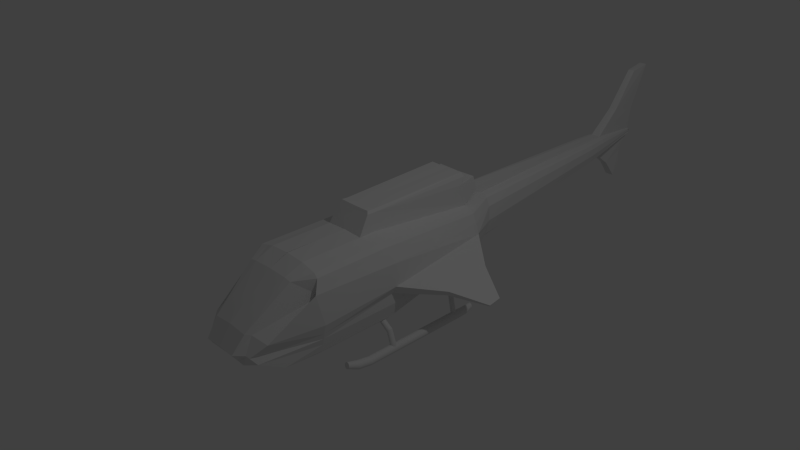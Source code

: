 # Source: helicopter2.blend  (saved by Blender 2.72.0; exported with 4.5.12 LTS)
import bpy
from mathutils import Matrix  # noqa: F401  (used for matrix-valued properties, if any)

bpy.ops.wm.read_factory_settings(use_empty=True)
scene = bpy.context.scene
scene.name = 'Scene'

# ---- collections
col_collection_1 = bpy.data.collections.new('Collection 1'); scene.collection.children.link(col_collection_1)

# ---- world
world_world = bpy.data.worlds.new('World'); scene.world = world_world
world_world.color = (0.05088, 0.05088, 0.05088)
world_world.use_sun_shadow = False
world_world.sun_shadow_jitter_overblur = 0.0
world_world.cycles.sampling_method = 'MANUAL'
world_world.cycles.sample_map_resolution = 256

# ---- cameras
cam_camera = bpy.data.cameras.new('Camera')
cam_camera.clip_end = 100.0
cam_camera.lens = 35.0
cam_camera.sensor_width = 32.0
cam_camera.sensor_height = 18.0
cam_camera.ortho_scale = 7.314
cam_camera.dof.focus_distance = 0.0
cam_camera.dof.aperture_fstop = 128.0

# ---- lights
light_lamp = bpy.data.lights.new('Lamp', 'POINT')
light_lamp.transmission_factor = 0.0
light_lamp.cutoff_distance = 30.0
light_lamp.energy = 100.0
light_lamp.shadow_buffer_clip_start = 1.001
light_lamp.shadow_soft_size = 0.1
light_lamp.shadow_maximum_resolution = 0.006
light_lamp.use_absolute_resolution = True
light_lamp.cycles.use_multiple_importance_sampling = False

# ---- meshes
me_cube_001 = bpy.data.meshes.new('Cube.001')
me_cube_001.from_pydata([(1.9, -21.65, -3.334), (3.004, -20.37, -1.851), (1.321, -21.65, -3.304), (3.417, -16.22, 0.3494), (-0.07353, -9.779, 1.664), (0.0, -9.779, -1.136), (0.0, -17.69, 1.664), (0.0, -21.2, -1.136), (3.546, -9.779, -2.999), (1.849, -20.78, -1.408), (-0.01307, -9.779, -3.273), (2.216, -17.69, 1.511), (-0.01307, -21.65, -3.273), (1.636, -17.69, 1.613), (1.542, -0.6502, 4.023), (1.636, -21.2, -1.272), (2.803, -9.779, -4.566), (2.803, -16.22, -4.566), (-0.02542, -9.779, -5.292), (-0.02542, -16.22, -5.292), (1.602, -16.22, -5.153), (1.602, -9.779, -5.153), (1.023, -9.779, -5.222), (1.023, -16.22, -5.222), (3.917, -9.779, -1.38), (3.862, -16.22, -1.77), (3.744, -9.779, 0.4005), (3.603, -16.71, 0.6326), (3.22, -9.779, 1.592), (3.22, -16.22, 1.592), (3.248, -9.779, -4.161), (3.248, -16.22, -4.161), (-0.04324, -9.779, 2.304), (0.03029, -16.22, 2.304), (2.246, -9.779, 2.062), (2.246, -16.22, 2.062), (1.667, -16.22, 2.223), (1.667, -9.779, 2.223), (2.927, -9.779, 1.908), (2.927, -16.22, 1.908), (-0.008252, -22.18, -2.485), (1.437, -22.18, -2.555), (-0.02869, -0.6502, 3.97), (1.397, -9.596, 3.831), (-0.02944, -9.596, 3.81), (2.017, -21.49, -2.624), (-0.008252, -9.779, -2.485), (2.3, -21.4, -2.732), (3.536, -9.779, -2.085), (3.663, -16.22, -2.546), (-0.03676, -0.4853, 0.9111), (-0.03676, -0.4853, -0.8244), (2.516, -0.4853, -2.95), (-0.05251, -0.4853, -3.401), (1.772, -0.4853, -3.314), (1.413, -0.4853, -3.357), (3.381, -0.4853, -0.6772), (3.1, -0.4853, 0.128), (2.774, -0.4853, 0.8666), (2.792, -0.4853, -2.699), (-0.01799, -0.4853, 1.308), (2.171, -0.4853, 1.158), (1.812, -0.4853, 1.258), (2.593, -0.4853, 1.063), (-0.04187, -0.4853, -1.661), (3.145, -0.4853, -1.114), (2.642, -21.01, -3.247), (3.546, -16.22, -2.999), (-0.04486, -0.4853, -2.149), (2.977, -0.4853, -1.979), (-0.01889, -19.09, -4.607), (-0.01889, -9.779, -4.225), (3.406, -9.779, -3.547), (-0.04847, -0.4853, -2.739), (2.89, -0.4853, -2.319), (1.18, -19.09, -4.591), (1.76, -19.09, -4.574), (2.961, -19.09, -4.251), (3.406, -16.22, -3.547), (-0.03576, -11.12, 2.309), (1.674, -11.12, 2.229), (1.404, -10.12, 3.871), (-0.02195, -10.12, 3.85), (1.535, -9.62, 3.622), (-0.03124, -9.62, 3.614), (-0.0273, -0.4633, 3.64), (1.681, -0.4633, 3.679), (1.543, -10.25, 3.657), (-0.02375, -10.25, 3.649), (-0.3087, 19.42, 1.137), (-0.3087, 19.42, 0.4407), (0.7159, 19.42, -0.4124), (-0.315, 19.42, -0.5931), (0.4171, 19.42, -0.5584), (0.273, 19.42, -0.5758), (0.9792, 19.42, 0.2831), (0.95, 19.42, 0.8229), (0.8195, 19.42, 1.119), (0.8266, 19.42, -0.3117), (-0.3011, 19.42, 1.296), (0.5773, 19.42, 1.236), (0.4332, 19.42, 1.276), (0.7465, 19.42, 1.198), (-0.3107, 19.42, 0.1051), (0.9297, 19.42, 0.08999), (-0.3119, 19.42, -0.0909), (0.9007, 19.42, -0.02278), (-0.3134, 19.42, -0.3277), (0.8658, 19.42, -0.159), (-0.01799, -0.4853, 1.308), (1.812, -0.4853, 1.258), (-0.0273, -0.4633, 3.64), (1.681, -0.4633, 3.679), (-0.01799, -0.4853, 1.308), (1.812, -0.4853, 1.258), (-0.0273, -0.4633, 3.64), (1.681, -0.4633, 3.679), (-0.021, -0.889, 2.995), (-0.021, -0.889, 2.995), (1.764, -0.9416, 3.07), (1.764, -0.9416, 3.07), (-0.021, -0.889, 2.995), (1.764, -0.9416, 3.07), (-0.001237, 0.7967, 2.309), (1.829, 0.7967, 2.26), (-0.004249, 0.5623, 3.362), (1.781, 0.5097, 3.437), (0.292, 24.39, 0.5523), (0.3355, 24.39, 0.6988), (0.0, 24.39, 0.7896), (0.0, 24.39, 0.6006), (0.2109, 24.39, 0.7792), (0.2109, 24.39, 0.5822), (0.1718, 24.39, 0.5914), (0.1718, 24.39, 0.7861), (0.2506, 24.39, 0.3691), (0.0, 24.39, 0.3201), (0.1695, 24.39, 0.3295), (0.1304, 24.39, 0.3248), (0.322, 24.39, 0.5578), (0.3141, 24.39, 0.7043), (0.2787, 24.39, 0.7847), (0.3241, 24.39, 0.3964), (0.0, 24.39, 0.8327), (0.213, 24.39, 0.8165), (0.1738, 24.39, 0.8273), (0.2589, 24.39, 0.8061), (0.1584, 24.39, 0.5048), (0.1975, 24.39, 0.5002), (0.322, 24.39, 0.4928), (0.0, 24.39, 0.5095), (0.3086, 24.39, 0.5054), (0.1896, 24.39, 0.4523), (0.2707, 24.39, 0.4581), (0.0, 24.39, 0.4563), (0.3007, 24.39, 0.4748), (0.1505, 24.39, 0.4543), (0.1801, 24.39, 0.3944), (0.2612, 24.39, 0.4161), (0.0, 24.39, 0.3921), (0.2912, 24.39, 0.4379), (0.141, 24.39, 0.3932), (0.0, 24.32, 6.528), (0.3028, 24.32, 6.508), (0.0, 26.22, 6.795), (0.3512, 26.22, 6.79), (0.2296, 24.58, 2.817), (0.0, 24.58, 2.823), (0.3519, 21.8, 3.266), (-0.01071, 21.8, 3.286), (0.0, 22.35, -3.47), (0.3933, 22.35, -3.453), (0.0, 23.38, -2.923), (0.2299, 23.38, -2.918), (0.0, 23.31, -1.19), (0.17, 23.31, -1.186), (-0.01774, 21.12, -1.884), (0.3334, 21.12, -1.867), (0.1901, 24.45, 1.408), (0.4034, 20.11, 1.857), (0.0, 24.45, 1.414), (-0.01418, 20.11, 1.877), (0.3486, 15.44, -1.132), (-0.3968, 15.44, 1.299), (-0.4066, 15.44, 1.092), (-0.4066, 15.44, 0.1877), (1.058, 15.44, 1.069), (-0.4127, 15.44, -0.81), (-0.4148, 15.44, -1.155), (-0.4092, 15.44, -0.2481), (-0.4108, 15.44, -0.5025), (1.228, 15.44, 0.6839), (1.067, 15.44, -0.7893), (0.5358, 15.44, -1.11), (0.9237, 15.44, -0.92), (1.201, 15.44, -0.2677), (1.266, 15.44, -0.01696), (0.5566, 15.44, 1.273), (0.9635, 15.44, 1.171), (0.7438, 15.44, 1.221), (1.118, 15.44, -0.591), (1.164, 15.44, -0.4141), (0.3362, 2.422, -2.951), (-0.9694, 2.422, 1.306), (-0.9865, 2.422, 0.9442), (-0.9865, 2.422, -0.6396), (1.579, 2.422, 0.9035), (-0.9972, 2.422, -2.387), (-1.001, 2.422, -2.99), (-0.9912, 2.422, -1.403), (-0.9939, 2.422, -1.848), (1.876, 2.422, 0.2296), (1.595, 2.422, -2.351), (0.664, 2.422, -2.912), (1.343, 2.422, -2.58), (1.829, 2.422, -1.437), (1.942, 2.422, -0.998), (0.7004, 2.422, 1.26), (1.413, 2.422, 1.082), (1.028, 2.422, 1.169), (1.684, 2.422, -2.003), (1.764, 2.422, -1.694), (0.3484, 9.13, -2.014), (-0.6818, 9.13, 1.02), (1.316, 9.13, 0.9886), (-0.6901, 9.13, -1.574), (-0.6854, 9.13, -0.8077), (0.6038, 9.13, -1.983), (1.512, 9.13, -0.8344), (1.187, 9.13, 1.128), (1.398, 9.13, -1.275), (-0.6685, 9.13, 1.302), (-0.6818, 9.13, -0.2133), (-0.693, 9.13, -2.044), (-0.6876, 9.13, -1.155), (1.547, 9.13, 0.4637), (1.329, 9.13, -1.546), (1.133, 9.13, -1.724), (1.599, 9.13, -0.4924), (0.6321, 9.13, 1.267), (0.8875, 9.13, 1.196), (1.46, 9.13, -1.034), (0.3584, 17.43, -0.8539), (-0.31, 17.43, 1.115), (0.9864, 17.43, 1.094), (-0.3154, 17.43, -0.5688), (-0.3124, 17.43, -0.07149), (0.5241, 17.43, -0.834), (1.113, 17.43, -0.08884), (0.9026, 17.43, 1.184), (1.04, 17.43, -0.375), (-0.3014, 17.43, 1.297), (-0.31, 17.43, 0.3142), (-0.3173, 17.43, -0.8738), (-0.3138, 17.43, -0.2967), (1.136, 17.43, 0.7534), (0.9946, 17.43, -0.5505), (0.8674, 17.43, -0.6662), (1.17, 17.43, 0.1331), (0.5425, 17.43, 1.274), (0.7081, 17.43, 1.228), (1.08, 17.43, -0.2184), (5.915, -2.628, -1.858), (6.04, -2.628, -1.626), (6.324, -6.866, -1.999), (6.122, -6.866, -2.374), (8.496, -3.789, -2.942), (8.529, -3.789, -2.879), (8.606, -4.93, -2.98), (8.552, -4.93, -3.08), (4.929, -4.406, -3.122), (4.929, -4.406, -1.831), (4.966, -4.409, -3.122), (4.966, -4.409, -1.831), (5.002, -4.42, -3.122), (5.002, -4.42, -1.831), (5.035, -4.438, -3.122), (5.035, -4.438, -1.831), (5.064, -4.461, -3.122), (5.064, -4.461, -1.831), (5.087, -4.49, -3.122), (5.087, -4.49, -1.831), (5.105, -4.523, -3.122), (5.105, -4.523, -1.831), (5.116, -4.559, -3.122), (5.116, -4.559, -1.831), (5.119, -4.596, -3.122), (5.119, -4.596, -1.831), (5.116, -4.633, -3.122), (5.116, -4.633, -1.831), (5.105, -4.669, -3.122), (5.105, -4.669, -1.831), (5.087, -4.702, -3.122), (5.087, -4.702, -1.831), (5.064, -4.731, -3.122), (5.064, -4.731, -1.831), (5.035, -4.754, -3.122), (5.035, -4.754, -1.831), (5.002, -4.772, -3.122), (5.002, -4.772, -1.831), (4.966, -4.783, -3.122), (4.966, -4.783, -1.831), (4.929, -4.786, -3.122), (4.929, -4.786, -1.831), (4.892, -4.783, -3.122), (4.892, -4.783, -1.831), (4.856, -4.772, -3.122), (4.856, -4.772, -1.831), (4.823, -4.754, -3.122), (4.823, -4.754, -1.831), (4.794, -4.731, -3.122), (4.794, -4.731, -1.831), (4.77, -4.702, -3.122), (4.77, -4.702, -1.831), (4.753, -4.669, -3.122), (4.753, -4.669, -1.831), (4.742, -4.633, -3.122), (4.742, -4.633, -1.831), (4.738, -4.596, -3.122), (4.738, -4.596, -1.831), (4.742, -4.559, -3.122), (4.742, -4.559, -1.831), (4.753, -4.523, -3.122), (4.753, -4.523, -1.831), (4.77, -4.49, -3.122), (4.77, -4.49, -1.831), (4.794, -4.461, -3.122), (4.794, -4.461, -1.831), (4.823, -4.438, -3.122), (4.823, -4.438, -1.831), (4.856, -4.42, -3.122), (4.856, -4.42, -1.831), (4.892, -4.409, -3.122), (4.892, -4.409, -1.831), (7.006, -4.031, -3.128), (7.006, -4.031, -2.338), (7.043, -4.034, -3.128), (7.043, -4.034, -2.338), (7.079, -4.045, -3.128), (7.079, -4.045, -2.338), (7.112, -4.063, -3.128), (7.112, -4.063, -2.338), (7.141, -4.086, -3.128), (7.141, -4.086, -2.338), (7.164, -4.115, -3.128), (7.164, -4.115, -2.338), (7.182, -4.148, -3.128), (7.182, -4.148, -2.338), (7.193, -4.184, -3.128), (7.193, -4.184, -2.338), (7.197, -4.221, -3.128), (7.197, -4.221, -2.338), (7.193, -4.258, -3.128), (7.193, -4.258, -2.338), (7.182, -4.294, -3.128), (7.182, -4.294, -2.338), (7.164, -4.327, -3.128), (7.164, -4.327, -2.338), (7.141, -4.356, -3.128), (7.141, -4.356, -2.338), (7.112, -4.38, -3.128), (7.112, -4.38, -2.338), (7.079, -4.397, -3.128), (7.079, -4.397, -2.338), (7.043, -4.408, -3.128), (7.043, -4.408, -2.338), (7.006, -4.412, -3.128), (7.006, -4.412, -2.338), (6.969, -4.408, -3.128), (6.969, -4.408, -2.338), (6.933, -4.397, -3.128), (6.933, -4.397, -2.338), (6.9, -4.38, -3.128), (6.9, -4.38, -2.338), (6.871, -4.356, -3.128), (6.871, -4.356, -2.338), (6.848, -4.327, -3.128), (6.848, -4.327, -2.338), (6.83, -4.294, -3.128), (6.83, -4.294, -2.338), (6.819, -4.258, -3.128), (6.819, -4.258, -2.338), (6.816, -4.221, -3.128), (6.816, -4.221, -2.338), (6.819, -4.184, -3.128), (6.819, -4.184, -2.338), (6.83, -4.148, -3.128), (6.83, -4.148, -2.338), (6.848, -4.115, -3.128), (6.848, -4.115, -2.338), (6.871, -4.086, -3.128), (6.871, -4.086, -2.338), (6.9, -4.063, -3.128), (6.9, -4.063, -2.338), (6.933, -4.045, -3.128), (6.933, -4.045, -2.338), (6.969, -4.034, -3.128), (6.969, -4.034, -2.338)], [], [(17, 16, 30, 31), (4, 32, 60, 50), (13, 6, 7, 15), (29, 28, 38, 39), (37, 34, 61, 62), (10, 46, 64, 68), (3, 11, 9, 1), (28, 26, 57, 58), (11, 13, 15, 9), (16, 21, 54, 52), (34, 38, 63, 61), (75, 70, 19, 23), (20, 21, 16, 17), (23, 22, 21, 20), (19, 18, 22, 23), (76, 75, 23, 20), (70, 71, 18, 19), (21, 22, 55, 54), (77, 76, 20, 17), (77, 17, 31, 78), (26, 27, 25, 24), (27, 26, 28, 29), (72, 78, 31, 30), (11, 29, 39, 35), (11, 3, 27, 29), (3, 1, 25, 27), (38, 28, 58, 63), (72, 30, 59, 74), (36, 37, 32, 33), (35, 34, 37, 36), (34, 35, 39, 38), (22, 18, 53, 55), (13, 11, 35, 36), (5, 4, 50, 51), (4, 6, 33, 32), (6, 13, 36, 33), (5, 7, 6, 4), (86, 85, 42, 14), (30, 16, 52, 59), (26, 24, 56, 57), (15, 7, 40, 41), (9, 15, 41, 45), (7, 5, 46, 40), (46, 5, 51, 64), (1, 9, 45, 47), (1, 47, 49, 25), (24, 25, 49, 48), (244, 255, 96, 97), (248, 261, 106, 104), (243, 251, 99, 89), (250, 256, 98, 108), (242, 253, 92, 94), (246, 252, 90, 103), (247, 242, 94, 93), (251, 259, 101, 99), (252, 243, 89, 90), (245, 254, 105, 107), (249, 244, 97, 102), (253, 245, 107, 92), (44, 43, 14, 42), (85, 84, 44, 42), (83, 86, 14, 43), (32, 37, 80, 79), (71, 10, 68, 73), (41, 40, 12, 2), (45, 41, 2, 0), (40, 46, 10, 12), (47, 45, 0, 66), (47, 66, 67, 49), (48, 49, 67, 8), (48, 8, 69, 65), (254, 246, 103, 105), (255, 258, 95, 96), (256, 257, 91, 98), (257, 247, 93, 91), (2, 12, 70, 75), (0, 2, 75, 76), (12, 10, 71, 70), (66, 0, 76, 77), (66, 77, 78, 67), (8, 67, 78, 72), (8, 72, 74, 69), (258, 248, 104, 95), (259, 260, 100, 101), (260, 249, 102, 100), (18, 71, 73, 53), (261, 250, 108, 106), (88, 87, 81, 82), (43, 44, 82, 81), (84, 32, 79, 88), (83, 43, 81, 87), (85, 86, 112, 111), (60, 32, 84, 85, 117), (37, 62, 120, 86, 83), (79, 80, 87, 88), (44, 84, 88, 82), (37, 83, 87, 80), (100, 102, 146, 144), (97, 96, 140, 141), (89, 99, 143, 129), (108, 98, 142, 160), (106, 108, 160, 155), (174, 175, 173, 172), (104, 106, 155, 151), (103, 90, 130, 150), (93, 94, 138, 137), (166, 167, 164, 165), (90, 89, 129, 130), (102, 97, 141, 146), (92, 107, 159, 136), (96, 95, 139, 140), (107, 105, 154, 159), (98, 91, 135, 142), (105, 103, 150, 154), (91, 93, 137, 135), (95, 104, 151, 139), (101, 100, 144, 145), (111, 112, 116, 115), (60, 117, 121, 109), (62, 60, 109, 110), (120, 62, 110, 119), (118, 122, 126, 125), (121, 111, 115, 118), (110, 109, 113, 114), (112, 119, 122, 116), (86, 120, 119, 112), (119, 110, 114, 122), (122, 118, 115, 116), (117, 85, 111, 121), (109, 121, 118, 113), (124, 123, 125, 126), (113, 118, 125, 123), (114, 113, 123, 124), (122, 114, 124, 126), (131, 128, 127, 132), (157, 158, 135, 137), (134, 131, 132, 133), (161, 157, 137, 138), (149, 127, 139, 151), (141, 131, 144, 146), (129, 134, 133, 130), (159, 161, 138, 136), (127, 128, 140, 139), (128, 131, 141, 140), (134, 129, 143, 145), (131, 134, 145, 144), (132, 127, 149, 148), (133, 132, 148, 147), (153, 149, 151, 155), (130, 133, 147, 150), (148, 149, 153, 152), (147, 148, 152, 156), (150, 147, 156, 154), (158, 153, 155, 160), (152, 153, 158, 157), (156, 152, 157, 161), (154, 156, 161, 159), (135, 158, 160, 142), (162, 163, 165, 164), (168, 166, 165, 163), (167, 169, 162, 164), (169, 168, 163, 162), (178, 180, 167, 166), (179, 178, 166, 168), (180, 181, 169, 167), (181, 179, 168, 169), (171, 170, 172, 173), (176, 174, 172, 170), (175, 177, 171, 173), (177, 176, 170, 171), (136, 138, 175, 174), (92, 136, 174, 176), (138, 94, 177, 175), (94, 92, 176, 177), (145, 143, 180, 178), (101, 145, 178, 179), (143, 99, 181, 180), (99, 101, 179, 181), (228, 241, 201, 195), (223, 231, 183, 184), (230, 236, 192, 200), (222, 233, 188, 182), (226, 232, 185, 189), (222, 182, 193, 227), (203, 60, 62, 217), (223, 184, 185, 232), (225, 234, 190, 187), (224, 186, 198, 229), (225, 187, 188, 233), (226, 189, 190, 234), (211, 57, 56, 216), (212, 59, 52, 214), (227, 193, 194, 237), (228, 195, 196, 238), (217, 62, 61, 219), (229, 198, 199, 240), (235, 191, 186, 224), (230, 200, 201, 241), (65, 69, 221, 215), (50, 60, 203, 204), (74, 59, 212, 220), (55, 53, 208, 202), (64, 51, 205, 209), (55, 202, 213, 54), (231, 203, 217, 239), (50, 204, 205, 51), (73, 68, 210, 207), (58, 206, 218, 63), (73, 207, 208, 53), (64, 209, 210, 68), (235, 211, 216, 238), (236, 212, 214, 237), (54, 213, 214, 52), (65, 215, 216, 56), (239, 217, 219, 240), (63, 218, 219, 61), (57, 211, 206, 58), (74, 220, 221, 69), (215, 221, 241, 228), (204, 203, 231, 223), (220, 212, 236, 230), (202, 208, 233, 222), (209, 205, 232, 226), (202, 222, 227, 213), (204, 223, 232, 205), (207, 210, 234, 225), (206, 224, 229, 218), (207, 225, 233, 208), (209, 226, 234, 210), (213, 227, 237, 214), (215, 228, 238, 216), (218, 229, 240, 219), (211, 235, 224, 206), (220, 230, 241, 221), (183, 231, 239, 197), (191, 235, 238, 196), (192, 236, 237, 194), (197, 239, 240, 199), (186, 191, 255, 244), (195, 201, 261, 248), (184, 183, 251, 243), (200, 192, 256, 250), (182, 188, 253, 242), (189, 185, 252, 246), (193, 182, 242, 247), (183, 197, 259, 251), (185, 184, 243, 252), (187, 190, 254, 245), (198, 186, 244, 249), (188, 187, 245, 253), (190, 189, 246, 254), (191, 196, 258, 255), (192, 194, 257, 256), (194, 193, 247, 257), (196, 195, 248, 258), (197, 199, 260, 259), (199, 198, 249, 260), (201, 200, 250, 261), (65, 56, 263, 262), (56, 24, 264, 263), (24, 48, 265, 264), (48, 65, 262, 265), (262, 263, 267, 266), (263, 264, 268, 267), (264, 265, 269, 268), (265, 262, 266, 269), (267, 268, 269, 266), (270, 271, 273, 272), (272, 273, 275, 274), (274, 275, 277, 276), (276, 277, 279, 278), (278, 279, 281, 280), (280, 281, 283, 282), (282, 283, 285, 284), (284, 285, 287, 286), (286, 287, 289, 288), (288, 289, 291, 290), (290, 291, 293, 292), (292, 293, 295, 294), (294, 295, 297, 296), (296, 297, 299, 298), (298, 299, 301, 300), (300, 301, 303, 302), (302, 303, 305, 304), (304, 305, 307, 306), (306, 307, 309, 308), (308, 309, 311, 310), (310, 311, 313, 312), (312, 313, 315, 314), (314, 315, 317, 316), (316, 317, 319, 318), (318, 319, 321, 320), (320, 321, 323, 322), (322, 323, 325, 324), (324, 325, 327, 326), (326, 327, 329, 328), (328, 329, 331, 330), (273, 271, 333, 331, 329, 327, 325, 323, 321, 319, 317, 315, 313, 311, 309, 307, 305, 303, 301, 299, 297, 295, 293, 291, 289, 287, 285, 283, 281, 279, 277, 275), (332, 333, 271, 270), (330, 331, 333, 332), (270, 272, 274, 276, 278, 280, 282, 284, 286, 288, 290, 292, 294, 296, 298, 300, 302, 304, 306, 308, 310, 312, 314, 316, 318, 320, 322, 324, 326, 328, 330, 332), (334, 335, 337, 336), (336, 337, 339, 338), (338, 339, 341, 340), (340, 341, 343, 342), (342, 343, 345, 344), (344, 345, 347, 346), (346, 347, 349, 348), (348, 349, 351, 350), (350, 351, 353, 352), (352, 353, 355, 354), (354, 355, 357, 356), (356, 357, 359, 358), (358, 359, 361, 360), (360, 361, 363, 362), (362, 363, 365, 364), (364, 365, 367, 366), (366, 367, 369, 368), (368, 369, 371, 370), (370, 371, 373, 372), (372, 373, 375, 374), (374, 375, 377, 376), (376, 377, 379, 378), (378, 379, 381, 380), (380, 381, 383, 382), (382, 383, 385, 384), (384, 385, 387, 386), (386, 387, 389, 388), (388, 389, 391, 390), (390, 391, 393, 392), (392, 393, 395, 394), (337, 335, 397, 395, 393, 391, 389, 387, 385, 383, 381, 379, 377, 375, 373, 371, 369, 367, 365, 363, 361, 359, 357, 355, 353, 351, 349, 347, 345, 343, 341, 339), (396, 397, 335, 334), (394, 395, 397, 396), (334, 336, 338, 340, 342, 344, 346, 348, 350, 352, 354, 356, 358, 360, 362, 364, 366, 368, 370, 372, 374, 376, 378, 380, 382, 384, 386, 388, 390, 392, 394, 396)])
_uv = me_cube_001.uv_layers.new(name='UVMap')
_uv.uv.foreach_set('vector', [0.0, 0.0, 1.0, 0.0, 1.0, 1.0, 0.0, 1.0, 0.0, 0.0, 1.0, 0.0, 1.0, 1.0, 0.0, 1.0, 0.0, 0.0, 1.0, 0.0, 1.0, 1.0, 0.0, 1.0, 0.0, 0.0, 1.0, 0.0, 1.0, 1.0, 0.0, 1.0, 0.0, 0.0, 1.0, 0.0, 1.0, 1.0, 0.0, 1.0, 0.0, 0.0, 1.0, 0.0, 1.0, 1.0, 0.0, 1.0, 0.0, 0.0, 1.0, 0.0, 1.0, 1.0, 0.0, 1.0, 0.0, 0.0, 0.3882, 0.01292, 0.3721, 1.0, 0.0, 1.0, 0.0, 0.0, 1.0, 0.0, 1.0, 1.0, 0.0, 1.0, 0.0, 0.0, 1.0, 0.0, 1.0, 1.0, 0.0, 1.0, 0.0, 0.0, 1.0, 0.0, 1.0, 1.0, 0.0, 1.0, 0.0, 0.0, 1.0, 0.0, 1.0, 1.0, 0.0, 1.0, 0.0, 0.0, 1.0, 0.0, 1.0, 1.0, 0.0, 1.0, 0.0, 0.0, 1.0, 0.0, 1.0, 1.0, 0.0, 1.0, 0.0, 0.0, 1.0, 0.0, 1.0, 1.0, 0.0, 1.0, 0.0, 0.0, 1.0, 0.0, 1.0, 1.0, 0.0, 1.0, 0.0, 0.0, 1.0, 0.0, 1.0, 1.0, 0.0, 1.0, 0.0, 0.0, 1.0, 0.0, 1.0, 1.0, 0.0, 1.0, 0.0, 0.0, 1.0, 0.0, 1.0, 1.0, 0.0, 1.0, 0.0, 0.0, 1.0, 0.0, 1.0, 1.0, 0.0, 1.0, 0.0, 0.0, 1.0, 0.0, 1.0, 1.0, 0.0, 1.0, 0.0, 0.0, 1.0, 0.0, 1.0, 1.0, 0.0, 1.0, 0.0, 0.0, 1.0, 0.0, 1.0, 1.0, 0.0, 1.0, 0.0, 0.0, 1.0, 0.0, 1.0, 1.0, 0.0, 1.0, 0.0, 0.0, 1.0, 0.0, 1.0, 1.0, 0.0, 1.0, 0.0, 0.0, 1.0, 0.0, 1.0, 1.0, 0.0, 1.0, 0.0, 0.0, 1.0, 0.0, 1.0, 1.0, 0.0, 1.0, 0.0, 0.0, 1.0, 0.0, 1.0, 1.0, 0.0, 1.0, 0.0, 0.0, 1.0, 0.0, 1.0, 1.0, 0.0, 1.0, 0.0, 0.0, 1.0, 0.0, 1.0, 1.0, 0.0, 1.0, 0.0, 0.0, 1.0, 0.0, 1.0, 1.0, 0.0, 1.0, 0.0, 0.0, 1.0, 0.0, 1.0, 1.0, 0.0, 1.0, 0.0, 0.0, 1.0, 0.0, 1.0, 1.0, 0.0, 1.0, 0.0, 0.0, 1.0, 0.0, 1.0, 1.0, 0.0, 1.0, 0.0, 0.0, 1.0, 0.0, 1.0, 1.0, 0.0, 1.0, 0.0, 0.0, 1.0, 0.0, 1.0, 1.0, 0.0, 1.0, 0.0, 0.0, 1.0, 0.0, 1.0, 1.0, 0.0, 1.0, 0.0, 0.0, 1.0, 0.0, 1.0, 1.0, 0.0, 1.0, 0.0, 0.0, 1.0, 0.0, 1.0, 1.0, 0.0, 1.0, 0.0, 0.0, 0.5975, 0.02584, 0.5975, 0.7286, 0.008051, 0.7932, 0.0, 0.0, 1.0, 0.0, 1.0, 1.0, 0.0, 1.0, 0.0, 0.0, 1.0, 0.0, 1.0, 1.0, 0.0, 1.0, 0.0, 0.0, 1.0, 0.0, 1.0, 1.0, 0.0, 1.0, 0.0, 0.0, 1.0, 0.0, 1.0, 1.0, 0.0, 1.0, 0.0, 0.0, 1.0, 0.0, 1.0, 1.0, 0.0, 1.0, 0.0, 0.0, 1.0, 0.0, 1.0, 1.0, 0.0, 1.0, 0.0, 0.0, 1.0, 0.0, 1.0, 1.0, 0.0, 1.0, 0.0, 0.9, 1.0, 0.9, 1.0, 1.0, 0.0, 1.0, 0.0, 0.9, 1.0, 0.9, 1.0, 1.0, 0.0, 1.0, 0.0, 0.9, 1.0, 0.9, 1.0, 1.0, 0.0, 1.0, 0.0, 0.9, 1.0, 0.9, 1.0, 1.0, 0.0, 1.0, 0.0, 0.9, 1.0, 0.9, 1.0, 1.0, 0.0, 1.0, 0.0, 0.9, 1.0, 0.9, 1.0, 1.0, 0.0, 1.0, 0.0, 0.9, 1.0, 0.9, 1.0, 1.0, 0.0, 1.0, 0.0, 0.9, 1.0, 0.9, 1.0, 1.0, 0.0, 1.0, 0.0, 0.9, 1.0, 0.9, 1.0, 1.0, 0.0, 1.0, 0.0, 0.9, 1.0, 0.9, 1.0, 1.0, 0.0, 1.0, 0.0, 0.9, 1.0, 0.9, 1.0, 1.0, 0.0, 1.0, 0.0, 0.9, 1.0, 0.9, 1.0, 1.0, 0.0, 1.0, 0.0, 0.0, 1.0, 0.0, 1.0, 1.0, 0.0, 1.0, 0.0, 0.0, 1.0, 0.0, 1.0, 1.0, 0.0, 1.0, 0.0, 0.0, 1.0, 0.0, 1.0, 1.0, 0.0, 1.0, 0.0, 0.0, 1.0, 0.0, 1.0, 1.0, 0.0, 1.0, 0.0, 0.0, 1.0, 0.0, 1.0, 1.0, 0.0, 1.0, 0.0, 0.0, 1.0, 0.0, 1.0, 1.0, 0.0, 1.0, 0.0, 0.0, 1.0, 0.0, 1.0, 1.0, 0.0, 1.0, 0.0, 0.0, 1.0, 0.0, 1.0, 1.0, 0.0, 1.0, 0.0, 0.0, 1.0, 0.0, 1.0, 1.0, 0.0, 1.0, 0.0, 0.0, 1.0, 0.0, 1.0, 1.0, 0.0, 1.0, 0.0, 0.0, 1.0, 0.0, 1.0, 1.0, 0.0, 1.0, 0.0, 0.0, 1.0, 0.0, 1.0, 1.0, 0.0, 1.0, 0.0, 0.9, 1.0, 0.9, 1.0, 1.0, 0.0, 1.0, 0.0, 0.9, 1.0, 0.9, 1.0, 1.0, 0.0, 1.0, 0.0, 0.9, 1.0, 0.9, 1.0, 1.0, 0.0, 1.0, 0.0, 0.9, 1.0, 0.9, 1.0, 1.0, 0.0, 1.0, 0.0, 0.0, 1.0, 0.0, 1.0, 1.0, 0.0, 1.0, 0.0, 0.0, 1.0, 0.0, 1.0, 1.0, 0.0, 1.0, 0.0, 0.0, 1.0, 0.0, 1.0, 1.0, 0.0, 1.0, 0.0, 0.0, 1.0, 0.0, 1.0, 1.0, 0.0, 1.0, 0.0, 0.0, 1.0, 0.0, 1.0, 1.0, 0.0, 1.0, 0.0, 0.0, 1.0, 0.0, 1.0, 1.0, 0.0, 1.0, 0.0, 0.0, 1.0, 0.0, 1.0, 1.0, 0.0, 1.0, 0.0, 0.9, 1.0, 0.9, 1.0, 1.0, 0.0, 1.0, 0.0, 0.9, 1.0, 0.9, 1.0, 1.0, 0.0, 1.0, 0.0, 0.9, 1.0, 0.9, 1.0, 1.0, 0.0, 1.0, 0.0, 0.0, 1.0, 0.0, 1.0, 1.0, 0.0, 1.0, 0.0, 0.9, 1.0, 0.9, 1.0, 1.0, 0.0, 1.0, 0.0, 0.0, 1.0, 0.0, 1.0, 1.0, 0.0, 1.0, 0.0, 0.0, 1.0, 0.0, 1.0, 1.0, 0.0, 1.0, 0.0, 0.0, 1.0, 0.0, 1.0, 1.0, 0.0, 1.0, 0.0, 0.0, 1.0, 0.0, 1.0, 1.0, 0.0, 1.0, 0.0, 0.0, 1.0, 0.0, 1.0, 1.0, 0.0, 1.0, 0.5, 1.0, 0.9755, 0.6545, 0.7939, 0.09549, 0.2061, 0.09549, 0.02447, 0.6545, 0.5, 1.0, 0.9755, 0.6545, 0.7939, 0.09549, 0.2061, 0.09549, 0.02447, 0.6545, 0.0, 0.0, 1.0, 0.0, 1.0, 1.0, 0.0, 1.0, 0.0, 0.0, 1.0, 0.0, 1.0, 1.0, 0.0, 1.0, 0.0, 0.0, 1.0, 0.0, 1.0, 1.0, 0.0, 1.0, 0.0, 0.0, 1.0, 0.0, 1.0, 1.0, 0.0, 1.0, 0.0, 0.0, 1.0, 0.0, 1.0, 1.0, 0.0, 1.0, 0.0, 0.0, 1.0, 0.0, 1.0, 1.0, 0.0, 1.0, 0.0, 0.0, 1.0, 0.0, 1.0, 1.0, 0.0, 1.0, 0.0, 0.0, 1.0, 0.0, 1.0, 1.0, 0.0, 1.0, 0.0, 0.0, 1.0, 0.0, 1.0, 1.0, 0.0, 1.0, 0.0, 0.0, 1.0, 0.0, 1.0, 1.0, 0.0, 1.0, 0.0, 0.0, 1.0, 0.0, 1.0, 1.0, 0.0, 1.0, 0.0, 0.0, 1.0, 0.0, 1.0, 1.0, 0.0, 1.0, 0.0, 0.0, 1.0, 0.0, 1.0, 1.0, 0.0, 1.0, 0.0, 0.0, 1.0, 0.0, 1.0, 1.0, 0.0, 1.0, 0.0, 0.0, 1.0, 0.0, 1.0, 1.0, 0.0, 1.0, 0.0, 0.0, 1.0, 0.0, 1.0, 1.0, 0.0, 1.0, 0.0, 0.0, 1.0, 0.0, 1.0, 1.0, 0.0, 1.0, 0.0, 0.0, 1.0, 0.0, 1.0, 1.0, 0.0, 1.0, 0.0, 0.0, 1.0, 0.0, 1.0, 1.0, 0.0, 1.0, 0.0, 0.0, 1.0, 0.0, 1.0, 1.0, 0.0, 1.0, 0.0, 0.0, 1.0, 0.0, 1.0, 1.0, 0.0, 1.0, 0.0, 0.0, 1.0, 0.0, 1.0, 1.0, 0.0, 1.0, 0.0, 0.0, 1.0, 0.0, 1.0, 1.0, 0.0, 1.0, 0.0, 0.0, 1.0, 0.0, 1.0, 1.0, 0.0, 1.0, 0.0, 0.0, 1.0, 0.0, 1.0, 1.0, 0.0, 1.0, 0.0, 0.0, 1.0, 0.0, 1.0, 1.0, 0.0, 1.0, 0.0, 0.0, 1.0, 0.0, 1.0, 1.0, 0.0, 1.0, 0.0, 0.0, 1.0, 0.0, 1.0, 1.0, 0.0, 1.0, 0.0, 0.0, 1.0, 0.0, 1.0, 1.0, 0.0, 1.0, 0.0, 0.0, 1.0, 0.0, 1.0, 1.0, 0.0, 1.0, 0.0, 0.0, 1.0, 0.0, 1.0, 1.0, 0.0, 1.0, 0.0, 0.0, 1.0, 0.0, 1.0, 1.0, 0.0, 1.0, 0.0, 0.0, 1.0, 0.0, 1.0, 1.0, 0.0, 1.0, 0.0, 0.0, 1.0, 0.0, 1.0, 1.0, 0.0, 1.0, 0.0, 0.0, 1.0, 0.0, 1.0, 1.0, 0.0, 1.0, 0.0, 0.0, 1.0, 0.0, 1.0, 1.0, 0.0, 1.0, 0.0, 0.0, 1.0, 0.0, 1.0, 1.0, 0.0, 1.0, 0.0, 0.0, 1.0, 0.0, 1.0, 1.0, 0.0, 1.0, 0.0, 0.0, 1.0, 0.0, 1.0, 1.0, 0.0, 1.0, 0.0, 0.0, 1.0, 0.0, 1.0, 1.0, 0.0, 1.0, 0.0, 0.0, 1.0, 0.0, 1.0, 1.0, 0.0, 1.0, 0.0, 0.0, 1.0, 0.0, 1.0, 1.0, 0.0, 1.0, 0.0, 0.0, 1.0, 0.0, 1.0, 1.0, 0.0, 1.0, 0.0, 0.0, 1.0, 0.0, 1.0, 1.0, 0.0, 1.0, 0.0, 0.0, 1.0, 0.0, 1.0, 1.0, 0.0, 1.0, 0.0, 0.0, 1.0, 0.0, 1.0, 1.0, 0.0, 1.0, 0.0, 0.0, 1.0, 0.0, 1.0, 1.0, 0.0, 1.0, 0.0, 0.0, 1.0, 0.0, 1.0, 1.0, 0.0, 1.0, 0.0, 0.0, 1.0, 0.0, 1.0, 1.0, 0.0, 1.0, 0.0, 0.0, 1.0, 0.0, 1.0, 1.0, 0.0, 1.0, 0.0, 0.0, 1.0, 0.0, 1.0, 1.0, 0.0, 1.0, 0.0, 0.0, 1.0, 0.0, 1.0, 1.0, 0.0, 1.0, 0.0, 0.0, 1.0, 0.0, 1.0, 1.0, 0.0, 1.0, 0.0, 0.0, 1.0, 0.0, 1.0, 1.0, 0.0, 1.0, 0.0, 0.0, 1.0, 0.0, 1.0, 1.0, 0.0, 1.0, 0.0, 0.0, 1.0, 0.0, 1.0, 1.0, 0.0, 1.0, 0.0, 0.0, 1.0, 0.0, 1.0, 1.0, 0.0, 1.0, 0.0, 0.0, 1.0, 0.0, 1.0, 1.0, 0.0, 1.0, 0.0, 0.0, 1.0, 0.0, 1.0, 1.0, 0.0, 1.0, 0.0, 0.0, 1.0, 0.0, 1.0, 1.0, 0.0, 1.0, 0.0, 0.0, 1.0, 0.0, 1.0, 1.0, 0.0, 1.0, 0.0, 0.0, 1.0, 0.0, 1.0, 1.0, 0.0, 1.0, 0.0, 0.0, 1.0, 0.0, 1.0, 1.0, 0.0, 1.0, 0.0, 0.0, 1.0, 0.0, 1.0, 1.0, 0.0, 1.0, 0.0, 0.0, 1.0, 0.0, 1.0, 1.0, 0.0, 1.0, 0.0, 0.0, 1.0, 0.0, 1.0, 1.0, 0.0, 1.0, 0.0, 0.0, 1.0, 0.0, 1.0, 1.0, 0.0, 1.0, 0.0, 0.0, 1.0, 0.0, 1.0, 1.0, 0.0, 1.0, 0.0, 0.0, 1.0, 0.0, 1.0, 1.0, 0.0, 1.0, 0.0, 0.0, 1.0, 0.0, 1.0, 1.0, 0.0, 1.0, 0.0, 0.0, 1.0, 0.0, 1.0, 1.0, 0.0, 1.0, 0.0, 0.0, 1.0, 0.0, 1.0, 1.0, 0.0, 1.0, 0.0, 0.0, 1.0, 0.0, 1.0, 1.0, 0.0, 1.0, 0.0, 0.0, 1.0, 0.0, 1.0, 1.0, 0.0, 1.0, 0.0, 0.0, 1.0, 0.0, 1.0, 1.0, 0.0, 1.0, 0.0, 0.0, 1.0, 0.0, 1.0, 1.0, 0.0, 1.0, 0.0, 0.0, 1.0, 0.0, 1.0, 1.0, 0.0, 1.0, 0.0, 0.0, 1.0, 0.0, 1.0, 1.0, 0.0, 1.0, 0.0, 0.0, 1.0, 0.0, 1.0, 1.0, 0.0, 1.0, 0.0, 0.0, 1.0, 0.0, 1.0, 1.0, 0.0, 1.0, 0.0, 0.0, 1.0, 0.0, 1.0, 1.0, 0.0, 1.0, 0.0, 0.0, 1.0, 0.0, 1.0, 1.0, 0.0, 1.0, 0.0, 0.0, 1.0, 0.0, 1.0, 1.0, 0.0, 1.0, 0.0, 0.0, 1.0, 0.0, 1.0, 1.0, 0.0, 1.0, 0.0, 0.6, 1.0, 0.6, 1.0, 0.8, 0.0, 0.8, 0.0, 0.6, 1.0, 0.6, 1.0, 0.8, 0.0, 0.8, 0.0, 0.6, 1.0, 0.6, 1.0, 0.8, 0.0, 0.8, 0.0, 0.6, 1.0, 0.6, 1.0, 0.8, 0.0, 0.8, 0.0, 0.6, 1.0, 0.6, 1.0, 0.8, 0.0, 0.8, 1.0, 0.6, 1.0, 0.8, 0.0, 0.8, 0.0, 0.6, 0.0, 0.4, 0.0, 0.0, 1.0, 0.0, 1.0, 0.4, 1.0, 0.6, 1.0, 0.8, 0.0, 0.8, 0.0, 0.6, 0.0, 0.6, 1.0, 0.6, 1.0, 0.8, 0.0, 0.8, 1.0, 0.6, 1.0, 0.8, 0.0, 0.8, 0.0, 0.6, 1.0, 0.6, 1.0, 0.8, 0.0, 0.8, 0.0, 0.6, 1.0, 0.6, 1.0, 0.8, 0.0, 0.8, 0.0, 0.6, 0.0, 0.4, 0.0, 0.0, 0.3721, -0.01292, 0.686, 0.3935, 0.0, 0.4, 0.0, 0.0, 1.0, 0.0, 1.0, 0.4, 1.0, 0.6, 1.0, 0.8, 0.0, 0.8, 0.0, 0.6, 1.0, 0.6, 1.0, 0.8, 0.0, 0.8, 0.0, 0.6, 0.0, 0.4, 0.0, 0.0, 1.0, 0.0, 1.0, 0.4, 1.0, 0.6, 1.0, 0.8, 0.0, 0.8, 0.0, 0.6, 1.0, 0.6, 1.0, 0.8, 0.0, 0.8, 0.0, 0.6, 1.0, 0.6, 1.0, 0.8, 0.0, 0.8, 0.0, 0.6, 0.0, 0.0, 1.0, 0.0, 1.0, 0.4, 0.0, 0.4, 0.0, 0.0, 1.0, 0.0, 1.0, 0.4, 0.0, 0.4, 0.0, 0.0, 1.0, 0.0, 1.0, 0.4, 0.0, 0.4, 0.0, 0.0, 1.0, 0.0, 1.0, 0.4, 0.0, 0.4, 0.0, 0.0, 1.0, 0.0, 1.0, 0.4, 0.0, 0.4, 1.0, 0.0, 1.0, 0.4, 0.0, 0.4, 0.0, 0.0, 0.0, 0.6, 0.0, 0.06624, 1.0, 0.04996, 1.0, 0.6, 1.0, 0.0, 1.0, 0.4, 0.0, 0.4, 0.0, 0.0, 0.0, 0.0, 1.0, 0.0, 1.0, 0.4, 0.0, 0.4, 1.0, 0.0, 1.0, 0.4, 0.0, 0.4, 0.0, 0.0, 1.0, 0.0, 1.0, 0.4, 0.0, 0.4, 0.0, 0.0, 1.0, 0.0, 1.0, 0.4, 0.0, 0.4, 0.0, 0.0, 0.0, 0.6, 0.0, 0.4, 0.686, 0.3935, 0.843, 0.5968, 0.0, 0.6, 0.0, 0.4, 1.0, 0.4, 1.0, 0.6, 1.0, 0.0, 1.0, 0.4, 0.0, 0.4, 0.0, 0.0, 1.0, 0.0, 1.0, 0.4, 0.0, 0.4, 0.0, 0.0, 0.0, 0.6, 0.0, 0.4, 1.0, 0.4, 1.0, 0.6, 1.0, 0.0, 1.0, 0.4, 0.0, 0.4, 0.0, 0.0, 1.0, 0.0, 1.0, 0.4, 0.0, 0.4, 0.0, 0.0, 1.0, 0.0, 1.0, 0.4, 0.0, 0.4, 0.0, 0.0, 0.0, 0.4, 1.0, 0.4, 1.0, 0.6, 0.0, 0.6, 0.0, 0.4, 1.0, 0.4, 1.0, 0.6, 0.0, 0.6, 0.0, 0.4, 1.0, 0.4, 1.0, 0.6, 0.0, 0.6, 0.0, 0.4, 1.0, 0.4, 1.0, 0.6, 0.0, 0.6, 0.0, 0.4, 1.0, 0.4, 1.0, 0.6, 0.0, 0.6, 1.0, 0.4, 1.0, 0.6, 0.0, 0.6, 0.0, 0.4, 1.0, 0.4, 1.0, 0.6, 0.0, 0.6, 0.0, 0.4, 0.0, 0.4, 1.0, 0.4, 1.0, 0.6, 0.0, 0.6, 1.0, 0.4, 1.0, 0.6, 0.0, 0.6, 0.0, 0.4, 1.0, 0.4, 1.0, 0.6, 0.0, 0.6, 0.0, 0.4, 1.0, 0.4, 1.0, 0.6, 0.0, 0.6, 0.0, 0.4, 1.0, 0.4, 1.0, 0.6, 0.0, 0.6, 0.0, 0.4, 1.0, 0.4, 1.0, 0.6, 0.0, 0.6, 0.0, 0.4, 1.0, 0.4, 1.0, 0.6, 0.0, 0.6, 0.0, 0.4, 1.0, 0.4, 1.0, 0.6, 0.0, 0.6, 0.0, 0.4, 1.0, 0.4, 1.0, 0.6, 0.0, 0.6, 0.0, 0.4, 0.0, 0.8, 0.0, 0.6, 1.0, 0.6, 1.0, 0.8, 0.0, 0.8, 0.0, 0.6, 0.843, 0.5968, 1.0, 0.8, 0.0, 0.8, 0.0, 0.6, 1.0, 0.6, 1.0, 0.8, 0.0, 0.8, 0.0, 0.6, 1.0, 0.6, 1.0, 0.8, 0.0, 0.8, 1.0, 0.8, 1.0, 0.9, 0.0, 0.9, 0.0, 0.8, 1.0, 0.8, 1.0, 0.9, 0.0, 0.9, 0.0, 0.8, 1.0, 0.8, 1.0, 0.9, 0.0, 0.9, 0.0, 0.8, 1.0, 0.8, 1.0, 0.9, 0.0, 0.9, 0.0, 0.8, 1.0, 0.8, 1.0, 0.9, 0.0, 0.9, 0.0, 0.8, 1.0, 0.8, 1.0, 0.9, 0.0, 0.9, 0.0, 0.8, 1.0, 0.8, 1.0, 0.9, 0.0, 0.9, 0.0, 0.8, 1.0, 0.8, 1.0, 0.9, 0.0, 0.9, 0.0, 0.8, 1.0, 0.8, 1.0, 0.9, 0.0, 0.9, 0.0, 0.8, 1.0, 0.8, 1.0, 0.9, 0.0, 0.9, 0.0, 0.8, 1.0, 0.8, 1.0, 0.9, 0.0, 0.9, 0.0, 0.8, 1.0, 0.8, 1.0, 0.9, 0.0, 0.9, 0.0, 0.8, 1.0, 0.8, 1.0, 0.9, 0.0, 0.9, 0.0, 0.8, 1.0, 0.8, 1.0, 0.9, 0.0, 0.9, 0.0, 0.8, 1.0, 0.8, 1.0, 0.9, 0.0, 0.9, 0.0, 0.8, 1.0, 0.8, 1.0, 0.9, 0.0, 0.9, 0.0, 0.8, 1.0, 0.8, 1.0, 0.9, 0.0, 0.9, 0.0, 0.8, 1.0, 0.8, 1.0, 0.9, 0.0, 0.9, 0.0, 0.8, 1.0, 0.8, 1.0, 0.9, 0.0, 0.9, 0.0, 0.8, 1.0, 0.8, 1.0, 0.9, 0.0, 0.9, 1.0, 0.0, 0.0, 0.0, 0.0, 0.0, 1.0, 0.0, 0.09538, 0.7856, 0.09031, 0.02584, 0.9626, 0.02584, 0.9626, 0.7856, 0.0, 0.0, 0.0, 1.0, 0.0, 1.0, 0.0, 0.0, 0.0, 0.0, 0.0, 1.0, 0.0, 1.0, 0.0, 0.0, 1.0, 0.0, 0.0, 0.0, 0.0, 0.0, 1.0, 0.0, 0.0396, 0.7856, 0.03453, 0.03399, 0.5975, 0.02584, 0.6228, 0.7856, 0.0, 0.0, 0.0, 1.0, 0.0, 1.0, 0.0, 0.0, 0.0, 0.0, 0.0, 1.0, 0.0, 1.0, 0.0, 0.0, 0.5975, 0.02584, 0.0, 1.0, 0.0, 1.0, 0.0, 0.0, 0.0, 0.0, 0.0, 0.0, 0.0, 0.0, 0.0, 0.0, 0.0, 0.0, 0.0, 0.0, 0.0, 0.0, 0.0, 0.0, 0.0, 0.0, 0.0, 0.0, 0.0, 0.0, 0.0, 0.0, 0.0, 0.0, 0.0, 0.0, 0.0, 0.0, 0.0, 0.0, 0.0, 0.0, 0.0, 0.0, 0.0, 0.0, 0.0, 0.0, 0.0, 0.0, 0.0, 0.0, 0.0, 0.0, 0.0, 0.0, 0.0, 0.0, 0.0, 0.0, 0.0, 0.0, 0.0, 0.0, 0.0, 0.0, 0.0, 0.0, 0.0, 0.0, 0.0, 0.0, 0.0, 0.0, 0.0, 0.0, 0.0, 0.0, 0.0, 0.0, 0.0, 0.0, 0.0, 0.0, 0.0, 0.0, 0.0, 0.0, 0.0, 0.0, 0.0, 0.0, 0.0, 0.0, 0.0, 0.0, 0.0, 0.0, 0.0, 0.0, 0.0, 0.0, 0.0, 0.0, 0.0, 0.0, 0.0, 0.0, 0.0, 0.0, 0.0, 0.0, 0.0, 0.0, 0.0, 0.0, 0.0, 0.0, 0.0, 0.0, 0.0, 0.0, 0.0, 0.0, 0.0, 0.0, 0.0, 0.0, 0.0, 0.0, 0.0, 0.0, 0.0, 0.0, 0.0, 0.0, 0.0, 0.0, 0.0, 0.0, 0.0, 0.0, 0.0, 0.0, 0.0, 0.0, 0.0, 0.0, 0.0, 0.0, 0.0, 0.0, 0.0, 0.0, 0.0, 0.0, 0.0, 0.0, 0.0, 0.0, 0.0, 0.0, 0.0, 0.0, 0.0, 0.0, 0.0, 0.0, 0.0, 0.0, 0.0, 0.0, 0.0, 0.0, 0.0, 0.0, 0.0, 0.0, 0.0, 0.0, 0.0, 0.0, 0.0, 0.0, 0.0, 0.0, 0.0, 0.0, 0.0, 0.0, 0.0, 0.0, 0.0, 0.0, 0.0, 0.0, 0.0, 0.0, 0.0, 0.0, 0.0, 0.0, 0.0, 0.0, 0.0, 0.0, 0.0, 0.0, 0.0, 0.0, 0.0, 0.0, 0.0, 0.0, 0.0, 0.0, 0.0, 0.0, 0.0, 0.0, 0.0, 0.0, 0.0, 0.0, 0.0, 0.0, 0.0, 0.0, 0.0, 0.0, 0.0, 0.0, 0.0, 0.0, 0.0, 0.0, 0.0, 0.0, 0.0, 0.0, 0.0, 0.0, 0.0, 0.0, 0.0, 0.0, 0.0, 0.0, 0.0, 0.0, 0.0, 0.0, 0.0, 0.0, 0.0, 0.0, 0.0, 0.0, 0.0, 0.0, 0.0, 0.0, 0.0, 0.0, 0.0, 0.0, 0.0, 0.0, 0.0, 0.0, 0.0, 0.0, 0.0, 0.0, 0.0, 0.0, 0.0, 0.0, 0.0, 0.0, 0.0, 0.0, 0.0, 0.0, 0.0, 0.0, 0.0, 0.0, 0.0, 0.0, 0.0, 0.0, 0.0, 0.0, 0.0, 0.0, 0.0, 0.0, 0.0, 0.0, 0.0, 0.0, 0.0, 0.0, 0.0, 0.0, 0.0, 0.0, 0.0, 0.0, 0.0, 0.0, 0.0, 0.0, 0.0, 0.0, 0.0, 0.0, 0.0, 0.0, 0.0, 0.0, 0.0, 0.0, 0.0, 0.0, 0.0, 0.0, 0.0, 0.0, 0.0, 0.0, 0.0, 0.0, 0.0, 0.0, 0.0, 0.0, 0.0, 0.0, 0.0, 0.0, 0.0, 0.0, 0.0, 0.0, 0.0, 0.0, 0.0, 0.0, 0.0, 0.0, 0.0, 0.0, 0.0, 0.0, 0.0, 0.0, 0.0, 0.0, 0.0, 0.0, 0.0, 0.0, 0.0, 0.0, 0.0, 0.0, 0.0, 0.0, 0.0, 0.0, 0.0, 0.0, 0.0, 0.0, 0.0, 0.0, 0.0, 0.0, 0.0, 0.0, 0.0, 0.0, 0.0, 0.0, 0.0, 0.0, 0.0, 0.0, 0.0, 0.0, 0.0, 0.0, 0.0, 0.0, 0.0, 0.0, 0.0, 0.0, 0.0, 0.0, 0.0, 0.0, 0.0, 0.0, 0.0, 0.0, 0.0, 0.0, 0.0, 0.0, 0.0, 0.0, 0.0, 0.0, 0.0, 0.0, 0.0, 0.0, 0.0, 0.0, 0.0, 0.0, 0.0, 0.0, 0.0, 0.0, 0.0, 0.0, 0.0, 0.0, 0.0, 0.0, 0.0, 0.0, 0.0, 0.0, 0.0, 0.0, 0.0, 0.0, 0.0, 0.0, 0.0, 0.0, 0.0, 0.0, 0.0, 0.0, 0.0, 0.0, 0.0, 0.0, 0.0, 0.0, 0.0, 0.0, 0.0, 0.0, 0.0, 0.0, 0.0, 0.0, 0.0, 0.0, 0.0, 0.0, 0.0, 0.0, 0.0, 0.0, 0.0, 0.0, 0.0, 0.0, 0.0, 0.0, 0.0, 0.0, 0.0, 0.0, 0.0, 0.0, 0.0, 0.0, 0.0, 0.0, 0.0, 0.0, 0.0, 0.0, 0.0, 0.0, 0.0, 0.0, 0.0, 0.0, 0.0, 0.0, 0.0, 0.0, 0.0, 0.0, 0.0, 0.0, 0.0, 0.0, 0.0, 0.0, 0.0, 0.0, 0.0, 0.0, 0.0, 0.0, 0.0, 0.0, 0.0, 0.0, 0.0, 0.0, 0.0, 0.0, 0.0, 0.0, 0.0, 0.0, 0.0, 0.0, 0.0, 0.0, 0.0, 0.0, 0.0, 0.0, 0.0, 0.0, 0.0, 0.0, 0.0, 0.0, 0.0, 0.0, 0.0, 0.0, 0.0, 0.0, 0.0, 0.0, 0.0, 0.0, 0.0, 0.0, 0.0, 0.0, 0.0, 0.0, 0.0, 0.0, 0.0, 0.0, 0.0, 0.0, 0.0, 0.0, 0.0, 0.0, 0.0, 0.0, 0.0, 0.0, 0.0, 0.0, 0.0, 0.0, 0.0, 0.0, 0.0, 0.0, 0.0, 0.0, 0.0, 0.0, 0.0, 0.0, 0.0, 0.0, 0.0, 0.0, 0.0, 0.0, 0.0, 0.0, 0.0, 0.0, 0.0, 0.0, 0.0, 0.0, 0.0, 0.0, 0.0, 0.0, 0.0, 0.0, 0.0, 0.0, 0.0, 0.0, 0.0, 0.0, 0.0, 0.0, 0.0, 0.0, 0.0, 0.0, 0.0, 0.0, 0.0, 0.0, 0.0, 0.0, 0.0, 0.0, 0.0, 0.0, 0.0, 0.0, 0.0, 0.0, 0.0, 0.0, 0.0, 0.0, 0.0, 0.0, 0.0, 0.0, 0.0, 0.0, 0.0, 0.0, 0.0, 0.0, 0.0, 0.0, 0.0, 0.0, 0.0, 0.0, 0.0, 0.0, 0.0, 0.0, 0.0, 0.0, 0.0, 0.0, 0.0, 0.0, 0.0, 0.0, 0.0, 0.0, 0.0, 0.0, 0.0, 0.0, 0.0, 0.0, 0.0, 0.0, 0.0, 0.0, 0.0, 0.0, 0.0, 0.0, 0.0, 0.0, 0.0, 0.0, 0.0, 0.0, 0.0, 0.0, 0.0, 0.0, 0.0, 0.0, 0.0, 0.0, 0.0, 0.0, 0.0, 0.0, 0.0, 0.0, 0.0, 0.0, 0.0, 0.0, 0.0, 0.0, 0.0, 0.0, 0.0, 0.0, 0.0, 0.0, 0.0, 0.0, 0.0, 0.0, 0.0, 0.0, 0.0, 0.0, 0.0, 0.0, 0.0, 0.0, 0.0, 0.0, 0.0, 0.0, 0.0, 0.0, 0.0, 0.0, 0.0, 0.0, 0.0, 0.0, 0.0, 0.0, 0.0, 0.0, 0.0, 0.0, 0.0, 0.0, 0.0, 0.0, 0.0, 0.0, 0.0, 0.0, 0.0, 0.0, 0.0, 0.0, 0.0, 0.0, 0.0, 0.0, 0.0, 0.0, 0.0, 0.0, 0.0, 0.0, 0.0, 0.0, 0.0, 0.0, 0.0, 0.0, 0.0, 0.0, 0.0, 0.0, 0.0, 0.0])
me_cube_001.use_remesh_preserve_volume = False
me_cube_001.use_remesh_preserve_attributes = False
me_cube_001.use_mirror_vertex_groups = False
me_cube_001.update()
me_cylinder_001 = bpy.data.meshes.new('Cylinder.001')
me_cylinder_001.from_pydata([(9.91, 5.424, -12.87), (10.01, 5.475, -12.88), (10.1, 5.526, -12.87), (10.2, 5.576, -12.83), (10.28, 5.621, -12.78), (10.36, 5.66, -12.71), (10.42, 5.693, -12.63), (10.46, 5.717, -12.53), (10.49, 5.732, -12.43), (10.5, 5.737, -12.32), (10.49, 5.732, -12.21), (10.46, 5.717, -12.1), (10.42, 5.693, -12.01), (10.36, 5.66, -11.92), (10.28, 5.621, -11.85), (10.2, 5.576, -11.8), (10.1, 5.526, -11.77), (10.01, 5.475, -11.76), (9.91, 5.424, -11.77), (9.818, 5.375, -11.8), (9.732, 5.33, -11.85), (9.657, 5.29, -11.92), (9.596, 5.258, -12.01), (9.55, 5.234, -12.1), (9.522, 5.219, -12.21), (9.513, 5.214, -12.32), (9.522, 5.219, -12.43), (9.55, 5.234, -12.53), (9.596, 5.258, -12.63), (9.657, 5.29, -12.71), (6.773, 8.319, -12.84), (8.525, 7.1, -12.89), (6.735, 8.216, -12.79), (8.447, 7.028, -12.83), (6.706, 8.121, -12.73), (8.378, 6.966, -12.75), (6.685, 8.039, -12.64), (8.321, 6.914, -12.66), (6.675, 7.973, -12.54), (8.279, 6.876, -12.55), (6.676, 7.925, -12.43), (8.253, 6.853, -12.44), (6.687, 7.898, -12.31), (8.244, 6.845, -12.32), (6.709, 7.891, -12.19), (8.253, 6.853, -12.2), (6.739, 7.907, -12.08), (8.279, 6.876, -12.08), (6.778, 7.943, -11.97), (8.321, 6.914, -11.98), (6.824, 7.998, -11.87), (8.378, 6.966, -11.88), (6.874, 8.071, -11.79), (8.447, 7.028, -11.81), (6.928, 8.159, -11.73), (8.525, 7.1, -11.75), (6.982, 8.258, -11.69), (8.611, 7.177, -11.72), (7.035, 8.364, -11.67), (8.699, 7.258, -11.7), (7.085, 8.474, -11.67), (8.788, 7.338, -11.72), (7.129, 8.582, -11.7), (8.874, 7.416, -11.75), (7.167, 8.686, -11.74), (8.952, 7.487, -11.81), (7.197, 8.781, -11.81), (9.021, 7.55, -11.88), (7.217, 8.863, -11.9), (9.078, 7.601, -11.98), (7.227, 8.929, -12.0), (9.12, 7.639, -12.08), (7.226, 8.977, -12.11), (9.146, 7.663, -12.2), (7.215, 9.004, -12.23), (9.154, 7.671, -12.32), (7.194, 9.01, -12.34), (9.146, 7.663, -12.44), (7.163, 8.995, -12.46), (9.12, 7.639, -12.55), (7.124, 8.959, -12.57), (9.078, 7.601, -12.66), (7.079, 8.904, -12.66), (9.021, 7.55, -12.75), (7.028, 8.83, -12.75), (8.952, 7.487, -12.83), (6.975, 8.743, -12.81), (8.874, 7.416, -12.89), (6.921, 8.644, -12.85), (8.788, 7.338, -12.92), (6.868, 8.538, -12.87), (8.699, 7.258, -12.93), (9.818, 5.375, -12.83), (9.732, 5.33, -12.78), (6.818, 8.428, -12.87), (8.611, 7.177, -12.92), (10.85, 0.7072, -12.87), (10.96, 0.7184, -12.88), (11.07, 0.7297, -12.87), (11.17, 0.7405, -12.83), (11.27, 0.7505, -12.78), (11.35, 0.7592, -12.71), (11.42, 0.7664, -12.63), (11.47, 0.7717, -12.53), (11.51, 0.775, -12.43), (11.52, 0.7761, -12.32), (11.51, 0.775, -12.21), (11.47, 0.7717, -12.1), (11.42, 0.7664, -12.01), (11.35, 0.7592, -11.92), (11.27, 0.7505, -11.85), (11.17, 0.7405, -11.8), (11.07, 0.7297, -11.77), (10.96, 0.7184, -11.76), (10.85, 0.7072, -11.77), (10.75, 0.6963, -11.8), (10.65, 0.6864, -11.85), (10.57, 0.6776, -11.92), (10.5, 0.6705, -12.01), (10.45, 0.6651, -12.1), (10.42, 0.6618, -12.21), (10.4, 0.6607, -12.32), (10.42, 0.6618, -12.43), (10.45, 0.6651, -12.53), (10.5, 0.6705, -12.63), (10.57, 0.6776, -12.71), (10.75, 0.6963, -12.83), (10.65, 0.6864, -12.78), (11.26, 0.93, 4.915), (11.13, 0.9241, 4.904), (10.05, 4.202, 4.904), (7.53, 6.002, 4.904), (10.12, 4.312, 4.917), (7.654, 6.045, 4.917), (10.19, 4.419, 4.955), (7.772, 6.086, 4.955), (10.25, 4.517, 5.017), (7.882, 6.124, 5.017), (10.3, 4.603, 5.1), (7.978, 6.157, 5.1), (10.35, 4.674, 5.202), (8.057, 6.184, 5.202), (10.38, 4.726, 5.318), (8.115, 6.205, 5.318), (10.4, 4.758, 5.443), (8.151, 6.217, 5.443), (10.41, 4.769, 5.574), (8.163, 6.221, 5.574), (10.4, 4.758, 5.705), (8.151, 6.217, 5.705), (10.38, 4.726, 5.831), (8.115, 6.205, 5.831), (10.35, 4.674, 5.947), (8.057, 6.184, 5.947), (10.3, 4.603, 6.048), (7.978, 6.157, 6.048), (10.25, 4.517, 6.131), (7.882, 6.124, 6.131), (10.19, 4.419, 6.193), (7.772, 6.086, 6.193), (10.12, 4.312, 6.232), (7.654, 6.045, 6.232), (10.05, 4.202, 6.244), (7.53, 6.002, 6.244), (9.98, 4.091, 6.232), (7.407, 5.959, 6.232), (9.913, 3.984, 6.193), (7.288, 5.918, 6.193), (9.851, 3.886, 6.131), (7.178, 5.88, 6.131), (9.797, 3.8, 6.048), (7.082, 5.847, 6.048), (9.753, 3.73, 5.947), (7.004, 5.819, 5.947), (9.72, 3.677, 5.831), (6.945, 5.799, 5.831), (9.7, 3.645, 5.705), (6.909, 5.786, 5.705), (9.693, 3.634, 5.574), (6.897, 5.782, 5.574), (9.7, 3.645, 5.443), (6.909, 5.786, 5.443), (9.72, 3.677, 5.318), (6.945, 5.799, 5.318), (9.753, 3.73, 5.202), (7.004, 5.819, 5.202), (9.797, 3.8, 5.1), (7.082, 5.847, 5.1), (9.851, 3.886, 5.017), (7.178, 5.88, 5.017), (9.913, 3.984, 4.955), (7.288, 5.918, 4.955), (9.98, 4.091, 4.917), (7.407, 5.959, 4.917), (11.39, 0.9364, 4.952), (11.51, 0.943, 5.012), (11.61, 0.9495, 5.094), (11.69, 0.9557, 5.194), (11.76, 0.9613, 5.309), (11.8, 0.9661, 5.434), (11.81, 0.97, 5.565), (11.8, 0.9727, 5.695), (11.76, 0.9743, 5.822), (11.7, 0.9746, 5.938), (11.62, 0.9735, 6.041), (11.52, 0.9713, 6.126), (11.41, 0.9678, 6.189), (11.28, 0.9634, 6.229), (11.15, 0.958, 6.244), (11.02, 0.9521, 6.233), (10.89, 0.9457, 6.197), (10.78, 0.9391, 6.137), (10.68, 0.9326, 6.055), (10.59, 0.9264, 5.954), (10.53, 0.9208, 5.839), (10.49, 0.916, 5.714), (10.47, 0.9121, 5.584), (10.48, 0.9094, 5.453), (10.52, 0.9078, 5.327), (10.58, 0.9076, 5.21), (10.66, 0.9086, 5.107), (10.76, 0.9108, 5.022), (10.88, 0.9143, 4.959), (11.0, 0.9187, 4.919), (10.91, -0.4839, 12.09), (11.1, -0.4822, -12.79), (11.1, -0.4865, 12.11), (11.28, -0.4848, -12.77), (11.28, -0.4526, 12.13), (11.47, -0.4509, -12.75), (11.45, -0.3835, 12.14), (11.64, -0.3818, -12.74), (11.61, -0.2819, 12.16), (11.79, -0.2802, -12.72), (11.74, -0.1517, 12.17), (11.93, -0.15, -12.71), (11.85, 0.002122, 12.18), (12.03, 0.00386, -12.7), (11.92, 0.1737, 12.19), (12.11, 0.1754, -12.69), (11.96, 0.3563, 12.2), (12.15, 0.3581, -12.69), (11.96, 0.5431, 12.2), (12.15, 0.5448, -12.69), (11.93, 0.7267, 12.19), (12.11, 0.7285, -12.69), (11.86, 0.9002, 12.19), (12.05, 0.902, -12.7), (11.76, 1.057, 12.18), (11.94, 1.059, -12.71), (11.63, 1.191, 12.16), (11.81, 1.193, -12.72), (11.48, 1.297, 12.15), (11.66, 1.298, -12.73), (11.3, 1.371, 12.13), (11.49, 1.372, -12.75), (11.12, 1.41, 12.11), (11.31, 1.411, -12.77), (10.94, 1.412, 12.1), (11.12, 1.414, -12.79), (10.75, 1.378, 12.08), (10.94, 1.38, -12.8), (10.58, 1.309, 12.06), (10.77, 1.311, -12.82), (10.43, 1.208, 12.05), (10.61, 1.209, -12.84), (10.29, 1.077, 12.03), (10.48, 1.079, -12.85), (10.19, 0.9235, 12.02), (10.37, 0.9252, -12.86), (10.11, 0.7519, 12.01), (10.3, 0.7536, -12.87), (10.07, 0.5693, 12.01), (10.26, 0.571, -12.87), (10.07, 0.3825, 12.01), (10.26, 0.3843, -12.87), (10.11, 0.1989, 12.01), (10.29, 0.2006, -12.87), (10.17, 0.02534, 12.02), (10.36, 0.02708, -12.86), (10.28, -0.1314, 12.03), (10.46, -0.1296, -12.85), (10.41, -0.2652, 12.04), (10.59, -0.2635, -12.84), (10.56, -0.3711, 12.06), (10.74, -0.3694, -12.82), (10.73, -0.445, 12.07), (10.92, -0.4432, -12.81), (10.63, -0.1365, 15.18), (10.81, -0.1349, 15.2), (11.0, -0.09787, 15.21), (11.17, -0.02673, 15.21), (11.33, 0.07575, 15.2), (11.46, 0.2056, 15.18), (11.56, 0.3579, 15.16), (11.64, 0.5268, 15.13), (11.68, 0.7057, 15.09), (11.68, 0.8878, 15.05), (11.65, 1.066, 15.01), (11.58, 1.234, 14.96), (11.48, 1.384, 14.92), (11.35, 1.512, 14.87), (11.19, 1.612, 14.84), (11.02, 1.68, 14.8), (10.84, 1.714, 14.78), (10.65, 1.712, 14.76), (10.47, 1.675, 14.75), (10.3, 1.604, 14.75), (10.14, 1.502, 14.75), (10.01, 1.372, 14.77), (9.904, 1.22, 14.79), (9.831, 1.051, 14.83), (9.792, 0.8718, 14.86), (9.789, 0.6897, 14.9), (9.823, 0.5114, 14.95), (9.892, 0.3437, 14.99), (9.993, 0.1932, 15.04), (10.12, 0.06555, 15.08), (10.28, -0.0343, 15.12), (10.45, -0.1025, 15.15), (10.4, 1.005, 17.62), (10.54, 1.006, 17.63), (10.68, 1.033, 17.64), (10.8, 1.086, 17.64), (10.92, 1.161, 17.63), (11.02, 1.257, 17.62), (11.09, 1.369, 17.6), (11.15, 1.494, 17.58), (11.18, 1.626, 17.55), (11.18, 1.76, 17.52), (11.15, 1.892, 17.49), (11.1, 2.015, 17.46), (11.03, 2.126, 17.42), (10.93, 2.22, 17.39), (10.82, 2.294, 17.36), (10.7, 2.344, 17.34), (10.56, 2.369, 17.32), (10.42, 2.368, 17.31), (10.29, 2.341, 17.3), (10.16, 2.288, 17.3), (10.05, 2.213, 17.3), (9.949, 2.117, 17.32), (9.871, 2.005, 17.33), (9.817, 1.88, 17.36), (9.788, 1.748, 17.38), (9.786, 1.614, 17.41), (9.811, 1.483, 17.45), (9.862, 1.359, 17.48), (9.936, 1.248, 17.51), (10.03, 1.154, 17.54), (10.14, 1.08, 17.57), (10.27, 1.03, 17.6), (11.33, -0.2456, -15.09), (11.5, -0.248, -15.07), (11.67, -0.2166, -15.06), (11.83, -0.1526, -15.04), (11.98, -0.05857, -15.03), (12.1, 0.06199, -15.01), (12.2, 0.2044, -15.0), (12.27, 0.3632, -15.0), (12.3, 0.5323, -14.99), (12.3, 0.7052, -14.99), (12.27, 0.8753, -15.0), (12.21, 1.036, -15.0), (12.12, 1.181, -15.01), (12.0, 1.305, -15.02), (11.85, 1.403, -15.04), (11.7, 1.471, -15.05), (11.53, 1.507, -15.07), (11.36, 1.51, -15.09), (11.19, 1.478, -15.1), (11.03, 1.414, -15.12), (10.88, 1.32, -15.13), (10.76, 1.2, -15.14), (10.66, 1.057, -15.15), (10.59, 0.8986, -15.16), (10.56, 0.7295, -15.16), (10.55, 0.5566, -15.16), (10.59, 0.3866, -15.16), (10.65, 0.2259, -15.16), (10.74, 0.08083, -15.15), (10.86, -0.04311, -15.14), (11.0, -0.1412, -15.12), (11.16, -0.2095, -15.11), (11.51, 0.5151, -16.89), (11.65, 0.5132, -16.88), (11.78, 0.538, -16.87), (11.91, 0.5885, -16.85), (12.02, 0.6628, -16.84), (12.12, 0.7581, -16.83), (12.2, 0.8705, -16.83), (12.25, 0.996, -16.82), (12.28, 1.13, -16.82), (12.28, 1.266, -16.82), (12.26, 1.4, -16.82), (12.21, 1.527, -16.82), (12.13, 1.642, -16.83), (12.04, 1.74, -16.84), (11.93, 1.817, -16.85), (11.8, 1.871, -16.86), (11.67, 1.9, -16.88), (11.53, 1.902, -16.89), (11.4, 1.877, -16.9), (11.27, 1.826, -16.92), (11.16, 1.752, -16.93), (11.06, 1.657, -16.94), (10.98, 1.544, -16.95), (10.93, 1.419, -16.95), (10.9, 1.285, -16.95), (10.9, 1.149, -16.95), (10.92, 1.014, -16.95), (10.97, 0.8875, -16.95), (11.05, 0.7729, -16.94), (11.14, 0.675, -16.93), (11.26, 0.5976, -16.92), (11.38, 0.5436, -16.91)], [], [(39, 38, 36, 37), (77, 75, 9, 8), (95, 94, 90, 91), (67, 65, 14, 13), (73, 72, 70, 71), (35, 34, 32, 33), (65, 63, 15, 14), (49, 48, 46, 47), (53, 52, 50, 51), (81, 79, 7, 6), (63, 61, 16, 15), (37, 36, 34, 35), (69, 68, 66, 67), (87, 85, 4, 3), (49, 47, 23, 22), (31, 95, 0, 92), (75, 74, 72, 73), (33, 32, 30, 31), (47, 46, 44, 45), (87, 86, 84, 85), (69, 67, 13, 12), (81, 80, 78, 79), (89, 87, 3, 2), (73, 71, 11, 10), (47, 45, 24, 23), (67, 66, 64, 65), (95, 91, 1, 0), (85, 84, 82, 83), (41, 40, 38, 39), (85, 83, 5, 4), (63, 62, 60, 61), (77, 76, 74, 75), (33, 31, 92, 93), (55, 53, 20, 19), (45, 44, 42, 43), (61, 59, 17, 16), (59, 57, 18, 17), (59, 58, 56, 57), (91, 90, 88, 89), (75, 73, 10, 9), (65, 64, 62, 63), (83, 81, 6, 5), (35, 33, 93, 29), (39, 37, 28, 27), (71, 70, 68, 69), (51, 50, 48, 49), (79, 78, 76, 77), (91, 89, 2, 1), (55, 54, 52, 53), (83, 82, 80, 81), (23, 24, 120, 119), (89, 88, 86, 87), (51, 49, 22, 21), (37, 35, 29, 28), (41, 39, 27, 26), (94, 30, 32, 34, 36, 38, 40, 42, 44, 46, 48, 50, 52, 54, 56, 58, 60, 62, 64, 66, 68, 70, 72, 74, 76, 78, 80, 82, 84, 86, 88, 90), (57, 55, 19, 18), (31, 30, 94, 95), (43, 41, 26, 25), (45, 43, 25, 24), (57, 56, 54, 55), (79, 77, 8, 7), (71, 69, 12, 11), (53, 51, 21, 20), (61, 60, 58, 59), (43, 42, 40, 41), (99, 100, 101, 102, 103, 104, 105, 106, 107, 108, 109, 110, 111, 112, 113, 114, 115, 116, 117, 118, 119, 120, 121, 122, 123, 124, 125, 127, 126, 96, 97, 98), (28, 29, 125, 124), (18, 19, 115, 114), (11, 12, 108, 107), (27, 28, 124, 123), (17, 18, 114, 113), (20, 21, 117, 116), (13, 14, 110, 109), (21, 22, 118, 117), (24, 25, 121, 120), (2, 3, 99, 98), (6, 7, 103, 102), (15, 16, 112, 111), (4, 5, 101, 100), (8, 9, 105, 104), (26, 27, 123, 122), (10, 11, 107, 106), (1, 2, 98, 97), (93, 92, 126, 127), (14, 15, 111, 110), (5, 6, 102, 101), (0, 1, 97, 96), (22, 23, 119, 118), (29, 93, 127, 125), (19, 20, 116, 115), (92, 0, 96, 126), (16, 17, 113, 112), (3, 4, 100, 99), (7, 8, 104, 103), (25, 26, 122, 121), (12, 13, 109, 108), (9, 10, 106, 105), (142, 144, 199, 198), (130, 131, 133, 132), (164, 166, 210, 209), (132, 133, 135, 134), (186, 188, 221, 220), (134, 135, 137, 136), (156, 158, 206, 205), (136, 137, 139, 138), (134, 136, 195, 194), (138, 139, 141, 140), (178, 180, 217, 216), (140, 141, 143, 142), (148, 150, 202, 201), (142, 143, 145, 144), (170, 172, 213, 212), (144, 145, 147, 146), (140, 142, 198, 197), (146, 147, 149, 148), (162, 164, 209, 208), (148, 149, 151, 150), (184, 186, 220, 219), (150, 151, 153, 152), (154, 156, 205, 204), (152, 153, 155, 154), (132, 134, 194, 128), (154, 155, 157, 156), (176, 178, 216, 215), (156, 157, 159, 158), (146, 148, 201, 200), (158, 159, 161, 160), (168, 170, 212, 211), (160, 161, 163, 162), (190, 192, 223, 222), (162, 163, 165, 164), (160, 162, 208, 207), (164, 165, 167, 166), (138, 140, 197, 196), (166, 167, 169, 168), (130, 132, 128, 129), (168, 169, 171, 170), (182, 184, 219, 218), (170, 171, 173, 172), (152, 154, 204, 203), (172, 173, 175, 174), (174, 176, 215, 214), (174, 175, 177, 176), (192, 130, 129, 223), (176, 177, 179, 178), (144, 146, 200, 199), (178, 179, 181, 180), (166, 168, 211, 210), (180, 181, 183, 182), (188, 190, 222, 221), (182, 183, 185, 184), (158, 160, 207, 206), (184, 185, 187, 186), (136, 138, 196, 195), (186, 187, 189, 188), (150, 152, 203, 202), (129, 128, 194, 195, 196, 197, 198, 199, 200, 201, 202, 203, 204, 205, 206, 207, 208, 209, 210, 211, 212, 213, 214, 215, 216, 217, 218, 219, 220, 221, 222, 223), (188, 189, 191, 190), (133, 131, 193, 191, 189, 187, 185, 183, 181, 179, 177, 175, 173, 171, 169, 167, 165, 163, 161, 159, 157, 155, 153, 151, 149, 147, 145, 143, 141, 139, 137, 135), (192, 193, 131, 130), (190, 191, 193, 192), (172, 174, 214, 213), (180, 182, 218, 217), (224, 225, 227, 226), (226, 227, 229, 228), (228, 229, 231, 230), (230, 231, 233, 232), (232, 233, 235, 234), (234, 235, 237, 236), (236, 237, 239, 238), (238, 239, 241, 240), (240, 241, 243, 242), (242, 243, 245, 244), (244, 245, 247, 246), (246, 247, 249, 248), (248, 249, 251, 250), (250, 251, 253, 252), (252, 253, 255, 254), (254, 255, 257, 256), (256, 257, 259, 258), (258, 259, 261, 260), (260, 261, 263, 262), (262, 263, 265, 264), (264, 265, 267, 266), (266, 267, 269, 268), (268, 269, 271, 270), (270, 271, 273, 272), (272, 273, 275, 274), (274, 275, 277, 276), (276, 277, 279, 278), (278, 279, 281, 280), (280, 281, 283, 282), (282, 283, 285, 284), (269, 267, 373, 374), (286, 287, 225, 224), (284, 285, 287, 286), (274, 276, 314, 313), (312, 313, 345, 344), (230, 232, 292, 291), (252, 254, 303, 302), (280, 282, 317, 316), (258, 260, 306, 305), (236, 238, 295, 294), (286, 224, 288, 319), (264, 266, 309, 308), (242, 244, 298, 297), (270, 272, 312, 311), (226, 228, 290, 289), (248, 250, 301, 300), (276, 278, 315, 314), (232, 234, 293, 292), (254, 256, 304, 303), (282, 284, 318, 317), (260, 262, 307, 306), (224, 226, 289, 288), (238, 240, 296, 295), (266, 268, 310, 309), (244, 246, 299, 298), (272, 274, 313, 312), (228, 230, 291, 290), (250, 252, 302, 301), (278, 280, 316, 315), (256, 258, 305, 304), (234, 236, 294, 293), (284, 286, 319, 318), (262, 264, 308, 307), (240, 242, 297, 296), (268, 270, 311, 310), (246, 248, 300, 299), (320, 321, 322, 323, 324, 325, 326, 327, 328, 329, 330, 331, 332, 333, 334, 335, 336, 337, 338, 339, 340, 341, 342, 343, 344, 345, 346, 347, 348, 349, 350, 351), (290, 291, 323, 322), (301, 302, 334, 333), (310, 311, 343, 342), (288, 289, 321, 320), (299, 300, 332, 331), (319, 288, 320, 351), (308, 309, 341, 340), (297, 298, 330, 329), (317, 318, 350, 349), (306, 307, 339, 338), (295, 296, 328, 327), (315, 316, 348, 347), (304, 305, 337, 336), (293, 294, 326, 325), (313, 314, 346, 345), (291, 292, 324, 323), (302, 303, 335, 334), (311, 312, 344, 343), (289, 290, 322, 321), (300, 301, 333, 332), (309, 310, 342, 341), (298, 299, 331, 330), (318, 319, 351, 350), (307, 308, 340, 339), (296, 297, 329, 328), (316, 317, 349, 348), (305, 306, 338, 337), (294, 295, 327, 326), (314, 315, 347, 346), (292, 293, 325, 324), (303, 304, 336, 335), (381, 380, 412, 413), (247, 245, 362, 363), (275, 273, 376, 377), (231, 229, 354, 355), (253, 251, 365, 366), (281, 279, 379, 380), (259, 257, 368, 369), (237, 235, 357, 358), (287, 285, 382, 383), (265, 263, 371, 372), (243, 241, 360, 361), (271, 269, 374, 375), (249, 247, 363, 364), (277, 275, 377, 378), (233, 231, 355, 356), (255, 253, 366, 367), (283, 281, 380, 381), (261, 259, 369, 370), (239, 237, 358, 359), (225, 287, 383, 352), (267, 265, 372, 373), (245, 243, 361, 362), (273, 271, 375, 376), (229, 227, 353, 354), (251, 249, 364, 365), (279, 277, 378, 379), (235, 233, 356, 357), (257, 255, 367, 368), (285, 283, 381, 382), (263, 261, 370, 371), (227, 225, 352, 353), (241, 239, 359, 360), (385, 384, 415, 414, 413, 412, 411, 410, 409, 408, 407, 406, 405, 404, 403, 402, 401, 400, 399, 398, 397, 396, 395, 394, 393, 392, 391, 390, 389, 388, 387, 386), (370, 369, 401, 402), (359, 358, 390, 391), (379, 378, 410, 411), (357, 356, 388, 389), (368, 367, 399, 400), (377, 376, 408, 409), (355, 354, 386, 387), (366, 365, 397, 398), (375, 374, 406, 407), (353, 352, 384, 385), (364, 363, 395, 396), (352, 383, 415, 384), (373, 372, 404, 405), (362, 361, 393, 394), (382, 381, 413, 414), (371, 370, 402, 403), (360, 359, 391, 392), (380, 379, 411, 412), (369, 368, 400, 401), (358, 357, 389, 390), (378, 377, 409, 410), (356, 355, 387, 388), (367, 366, 398, 399), (376, 375, 407, 408), (354, 353, 385, 386), (365, 364, 396, 397), (374, 373, 405, 406), (363, 362, 394, 395), (383, 382, 414, 415), (372, 371, 403, 404), (361, 360, 392, 393)])
_uv = me_cylinder_001.uv_layers.new(name='UVMap')
_uv.uv.foreach_set('vector', [0.0, 0.0, 1.0, 0.0, 1.0, 1.0, 0.0, 1.0, 0.0, 0.0, 1.0, 0.0, 1.0, 1.0, 0.0, 1.0, 0.0, 0.0, 1.0, 0.0, 1.0, 1.0, 0.0, 1.0, 0.0, 0.0, 1.0, 0.0, 1.0, 1.0, 0.0, 1.0, 0.0, 0.0, 1.0, 0.0, 1.0, 1.0, 0.0, 1.0, 0.0, 0.0, 1.0, 0.0, 1.0, 1.0, 0.0, 1.0, 0.0, 0.0, 1.0, 0.0, 1.0, 1.0, 0.0, 1.0, 0.0, 0.0, 1.0, 0.0, 1.0, 1.0, 0.0, 1.0, 0.0, 0.0, 1.0, 0.0, 1.0, 1.0, 0.0, 1.0, 0.0, 0.0, 1.0, 0.0, 1.0, 1.0, 0.0, 1.0, 0.0, 0.0, 1.0, 0.0, 1.0, 1.0, 0.0, 1.0, 0.0, 0.0, 1.0, 0.0, 1.0, 1.0, 0.0, 1.0, 0.0, 0.0, 1.0, 0.0, 1.0, 1.0, 0.0, 1.0, 0.0, 0.0, 1.0, 0.0, 1.0, 1.0, 0.0, 1.0, 0.0, 0.0, 1.0, 0.0, 1.0, 1.0, 0.0, 1.0, 0.0, 0.0, 1.0, 0.0, 1.0, 1.0, 0.0, 1.0, 0.0, 0.0, 1.0, 0.0, 1.0, 1.0, 0.0, 1.0, 0.0, 0.0, 1.0, 0.0, 1.0, 1.0, 0.0, 1.0, 0.0, 0.0, 1.0, 0.0, 1.0, 1.0, 0.0, 1.0, 0.0, 0.0, 1.0, 0.0, 1.0, 1.0, 0.0, 1.0, 0.0, 0.0, 1.0, 0.0, 1.0, 1.0, 0.0, 1.0, 0.0, 0.0, 1.0, 0.0, 1.0, 1.0, 0.0, 1.0, 0.0, 0.0, 1.0, 0.0, 1.0, 1.0, 0.0, 1.0, 0.0, 0.0, 1.0, 0.0, 1.0, 1.0, 0.0, 1.0, 0.0, 0.0, 1.0, 0.0, 1.0, 1.0, 0.0, 1.0, 0.0, 0.0, 1.0, 0.0, 1.0, 1.0, 0.0, 1.0, 0.0, 0.0, 1.0, 0.0, 1.0, 1.0, 0.0, 1.0, 0.0, 0.0, 1.0, 0.0, 1.0, 1.0, 0.0, 1.0, 0.0, 0.0, 1.0, 0.0, 1.0, 1.0, 0.0, 1.0, 0.0, 0.0, 1.0, 0.0, 1.0, 1.0, 0.0, 1.0, 0.0, 0.0, 1.0, 0.0, 1.0, 1.0, 0.0, 1.0, 0.0, 0.0, 1.0, 0.0, 1.0, 1.0, 0.0, 1.0, 0.0, 0.0, 1.0, 0.0, 1.0, 1.0, 0.0, 1.0, 0.0, 0.0, 1.0, 0.0, 1.0, 1.0, 0.0, 1.0, 0.0, 0.0, 1.0, 0.0, 1.0, 1.0, 0.0, 1.0, 0.0, 0.0, 1.0, 0.0, 1.0, 1.0, 0.0, 1.0, 0.0, 0.0, 1.0, 0.0, 1.0, 1.0, 0.0, 1.0, 0.0, 0.0, 1.0, 0.0, 1.0, 1.0, 0.0, 1.0, 0.0, 0.0, 1.0, 0.0, 1.0, 1.0, 0.0, 1.0, 0.0, 0.0, 1.0, 0.0, 1.0, 1.0, 0.0, 1.0, 0.0, 0.0, 1.0, 0.0, 1.0, 1.0, 0.0, 1.0, 0.0, 0.0, 1.0, 0.0, 1.0, 1.0, 0.0, 1.0, 0.0, 0.0, 1.0, 0.0, 1.0, 1.0, 0.0, 1.0, 0.0, 0.0, 1.0, 0.0, 1.0, 1.0, 0.0, 1.0, 0.0, 0.0, 1.0, 0.0, 1.0, 1.0, 0.0, 1.0, 0.0, 0.0, 1.0, 0.0, 1.0, 1.0, 0.0, 1.0, 0.0, 0.0, 1.0, 0.0, 1.0, 1.0, 0.0, 1.0, 0.0, 0.0, 1.0, 0.0, 1.0, 1.0, 0.0, 1.0, 0.0, 0.0, 1.0, 0.0, 1.0, 1.0, 0.0, 1.0, 0.0, 0.0, 1.0, 0.0, 1.0, 1.0, 0.0, 1.0, 0.0, 0.0, 1.0, 0.0, 1.0, 1.0, 0.0, 1.0, 0.0, 0.0, 1.0, 0.0, 1.0, 1.0, 0.0, 1.0, 0.0, 0.0, 1.0, 0.0, 1.0, 1.0, 0.0, 1.0, 0.0, 0.0, 1.0, 0.0, 1.0, 1.0, 0.0, 1.0, 0.0, 0.0, 1.0, 0.0, 1.0, 1.0, 0.0, 1.0, 0.5, 1.0, 0.5975, 0.9904, 0.6913, 0.9619, 0.7778, 0.9157, 0.8536, 0.8536, 0.9157, 0.7778, 0.9619, 0.6913, 0.9904, 0.5975, 1.0, 0.5, 0.9904, 0.4025, 0.9619, 0.3087, 0.9157, 0.2222, 0.8536, 0.1464, 0.7778, 0.08427, 0.6913, 0.03806, 0.5975, 0.009607, 0.5, 0.0, 0.4025, 0.009607, 0.3087, 0.03806, 0.2222, 0.08427, 0.1464, 0.1464, 0.08426, 0.2222, 0.03806, 0.3087, 0.009607, 0.4025, 0.0, 0.5, 0.009607, 0.5975, 0.03806, 0.6913, 0.08427, 0.7778, 0.1464, 0.8536, 0.2222, 0.9157, 0.3087, 0.9619, 0.4025, 0.9904, 0.0, 0.0, 1.0, 0.0, 1.0, 1.0, 0.0, 1.0, 0.0, 0.0, 1.0, 0.0, 1.0, 1.0, 0.0, 1.0, 0.0, 0.0, 1.0, 0.0, 1.0, 1.0, 0.0, 1.0, 0.0, 0.0, 1.0, 0.0, 1.0, 1.0, 0.0, 1.0, 0.0, 0.0, 1.0, 0.0, 1.0, 1.0, 0.0, 1.0, 0.0, 0.0, 1.0, 0.0, 1.0, 1.0, 0.0, 1.0, 0.0, 0.0, 1.0, 0.0, 1.0, 1.0, 0.0, 1.0, 0.0, 0.0, 1.0, 0.0, 1.0, 1.0, 0.0, 1.0, 0.0, 0.0, 1.0, 0.0, 1.0, 1.0, 0.0, 1.0, 0.0, 0.0, 1.0, 0.0, 1.0, 1.0, 0.0, 1.0, 0.5, 1.0, 0.5975, 0.9904, 0.6913, 0.9619, 0.7778, 0.9157, 0.8536, 0.8536, 0.9157, 0.7778, 0.9619, 0.6913, 0.9904, 0.5975, 1.0, 0.5, 0.9904, 0.4025, 0.9619, 0.3087, 0.9157, 0.2222, 0.8536, 0.1464, 0.7778, 0.08427, 0.6913, 0.03806, 0.5975, 0.009607, 0.5, 0.0, 0.4025, 0.009607, 0.3087, 0.03806, 0.2222, 0.08427, 0.1464, 0.1464, 0.08426, 0.2222, 0.03806, 0.3087, 0.009607, 0.4025, 0.0, 0.5, 0.009607, 0.5975, 0.03806, 0.6913, 0.08427, 0.7778, 0.1464, 0.8536, 0.2222, 0.9157, 0.3087, 0.9619, 0.4025, 0.9904, 0.0, 0.0, 1.0, 0.0, 1.0, 1.0, 0.0, 1.0, 0.0, 0.0, 1.0, 0.0, 1.0, 1.0, 0.0, 1.0, 0.0, 0.0, 1.0, 0.0, 1.0, 1.0, 0.0, 1.0, 0.0, 0.0, 1.0, 0.0, 1.0, 1.0, 0.0, 1.0, 0.0, 0.0, 1.0, 0.0, 1.0, 1.0, 0.0, 1.0, 0.0, 0.0, 1.0, 0.0, 1.0, 1.0, 0.0, 1.0, 0.0, 0.0, 1.0, 0.0, 1.0, 1.0, 0.0, 1.0, 0.0, 0.0, 1.0, 0.0, 1.0, 1.0, 0.0, 1.0, 0.0, 0.0, 1.0, 0.0, 1.0, 1.0, 0.0, 1.0, 0.0, 0.0, 1.0, 0.0, 1.0, 1.0, 0.0, 1.0, 0.0, 0.0, 1.0, 0.0, 1.0, 1.0, 0.0, 1.0, 0.0, 0.0, 1.0, 0.0, 1.0, 1.0, 0.0, 1.0, 0.0, 0.0, 1.0, 0.0, 1.0, 1.0, 0.0, 1.0, 0.0, 0.0, 1.0, 0.0, 1.0, 1.0, 0.0, 1.0, 0.0, 0.0, 1.0, 0.0, 1.0, 1.0, 0.0, 1.0, 0.0, 0.0, 1.0, 0.0, 1.0, 1.0, 0.0, 1.0, 0.0, 0.0, 1.0, 0.0, 1.0, 1.0, 0.0, 1.0, 0.0, 0.0, 1.0, 0.0, 1.0, 1.0, 0.0, 1.0, 0.0, 0.0, 1.0, 0.0, 1.0, 1.0, 0.0, 1.0, 0.0, 0.0, 1.0, 0.0, 1.0, 1.0, 0.0, 1.0, 0.0, 0.0, 1.0, 0.0, 1.0, 1.0, 0.0, 1.0, 0.0, 0.0, 1.0, 0.0, 1.0, 1.0, 0.0, 1.0, 0.0, 0.0, 1.0, 0.0, 1.0, 1.0, 0.0, 1.0, 0.0, 0.0, 1.0, 0.0, 1.0, 1.0, 0.0, 1.0, 0.0, 0.0, 1.0, 0.0, 1.0, 1.0, 0.0, 1.0, 0.0, 0.0, 1.0, 0.0, 1.0, 1.0, 0.0, 1.0, 0.0, 0.0, 1.0, 0.0, 1.0, 1.0, 0.0, 1.0, 0.0, 0.0, 1.0, 0.0, 1.0, 1.0, 0.0, 1.0, 0.0, 0.0, 1.0, 0.0, 1.0, 1.0, 0.0, 1.0, 0.0, 0.0, 1.0, 0.0, 1.0, 1.0, 0.0, 1.0, 0.0, 0.0, 1.0, 0.0, 1.0, 1.0, 0.0, 1.0, 0.0, 0.0, 1.0, 0.0, 1.0, 1.0, 0.0, 1.0, 0.0, 0.0, 1.0, 0.0, 1.0, 1.0, 0.0, 1.0, 0.0, 0.0, 1.0, 0.0, 1.0, 1.0, 0.0, 1.0, 0.0, 0.0, 1.0, 0.0, 1.0, 1.0, 0.0, 1.0, 0.0, 0.0, 1.0, 0.0, 1.0, 1.0, 0.0, 1.0, 0.0, 0.0, 1.0, 0.0, 1.0, 1.0, 0.0, 1.0, 0.0, 0.0, 1.0, 0.0, 1.0, 1.0, 0.0, 1.0, 0.0, 0.0, 1.0, 0.0, 1.0, 1.0, 0.0, 1.0, 0.0, 0.0, 1.0, 0.0, 1.0, 1.0, 0.0, 1.0, 0.0, 0.0, 1.0, 0.0, 1.0, 1.0, 0.0, 1.0, 0.0, 0.0, 1.0, 0.0, 1.0, 1.0, 0.0, 1.0, 0.0, 0.0, 1.0, 0.0, 1.0, 1.0, 0.0, 1.0, 0.0, 0.0, 1.0, 0.0, 1.0, 1.0, 0.0, 1.0, 0.0, 0.0, 1.0, 0.0, 1.0, 1.0, 0.0, 1.0, 0.0, 0.0, 1.0, 0.0, 1.0, 1.0, 0.0, 1.0, 0.0, 0.0, 1.0, 0.0, 1.0, 1.0, 0.0, 1.0, 0.0, 0.0, 1.0, 0.0, 1.0, 1.0, 0.0, 1.0, 0.0, 0.0, 1.0, 0.0, 1.0, 1.0, 0.0, 1.0, 0.0, 0.0, 1.0, 0.0, 1.0, 1.0, 0.0, 1.0, 0.0, 0.0, 1.0, 0.0, 1.0, 1.0, 0.0, 1.0, 0.0, 0.0, 1.0, 0.0, 1.0, 1.0, 0.0, 1.0, 0.0, 0.0, 1.0, 0.0, 1.0, 1.0, 0.0, 1.0, 0.0, 0.0, 1.0, 0.0, 1.0, 1.0, 0.0, 1.0, 0.0, 0.0, 1.0, 0.0, 1.0, 1.0, 0.0, 1.0, 0.0, 0.0, 1.0, 0.0, 1.0, 1.0, 0.0, 1.0, 0.0, 0.0, 1.0, 0.0, 1.0, 1.0, 0.0, 1.0, 0.0, 0.0, 1.0, 0.0, 1.0, 1.0, 0.0, 1.0, 0.0, 0.0, 1.0, 0.0, 1.0, 1.0, 0.0, 1.0, 0.0, 0.0, 1.0, 0.0, 1.0, 1.0, 0.0, 1.0, 0.0, 0.0, 1.0, 0.0, 1.0, 1.0, 0.0, 1.0, 0.0, 0.0, 1.0, 0.0, 1.0, 1.0, 0.0, 1.0, 0.0, 0.0, 1.0, 0.0, 1.0, 1.0, 0.0, 1.0, 0.0, 0.0, 1.0, 0.0, 1.0, 1.0, 0.0, 1.0, 0.0, 0.0, 1.0, 0.0, 1.0, 1.0, 0.0, 1.0, 0.0, 0.0, 1.0, 0.0, 1.0, 1.0, 0.0, 1.0, 0.0, 0.0, 1.0, 0.0, 1.0, 1.0, 0.0, 1.0, 0.0, 0.0, 1.0, 0.0, 1.0, 1.0, 0.0, 1.0, 0.0, 0.0, 1.0, 0.0, 1.0, 1.0, 0.0, 1.0, 0.0, 0.0, 1.0, 0.0, 1.0, 1.0, 0.0, 1.0, 0.0, 0.0, 1.0, 0.0, 1.0, 1.0, 0.0, 1.0, 0.0, 0.0, 1.0, 0.0, 1.0, 1.0, 0.0, 1.0, 0.0, 0.0, 1.0, 0.0, 1.0, 1.0, 0.0, 1.0, 0.0, 0.0, 1.0, 0.0, 1.0, 1.0, 0.0, 1.0, 0.0, 0.0, 1.0, 0.0, 1.0, 1.0, 0.0, 1.0, 0.0, 0.0, 1.0, 0.0, 1.0, 1.0, 0.0, 1.0, 0.0, 0.0, 1.0, 0.0, 1.0, 1.0, 0.0, 1.0, 0.0, 0.0, 1.0, 0.0, 1.0, 1.0, 0.0, 1.0, 0.0, 0.0, 1.0, 0.0, 1.0, 1.0, 0.0, 1.0, 0.0, 0.0, 1.0, 0.0, 1.0, 1.0, 0.0, 1.0, 0.0, 0.0, 1.0, 0.0, 1.0, 1.0, 0.0, 1.0, 0.0, 0.0, 1.0, 0.0, 1.0, 1.0, 0.0, 1.0, 0.0, 0.0, 1.0, 0.0, 1.0, 1.0, 0.0, 1.0, 0.0, 0.0, 1.0, 0.0, 1.0, 1.0, 0.0, 1.0, 0.0, 0.0, 1.0, 0.0, 1.0, 1.0, 0.0, 1.0, 0.0, 0.0, 1.0, 0.0, 1.0, 1.0, 0.0, 1.0, 0.0, 0.0, 1.0, 0.0, 1.0, 1.0, 0.0, 1.0, 0.0, 0.0, 1.0, 0.0, 1.0, 1.0, 0.0, 1.0, 0.0, 0.0, 1.0, 0.0, 1.0, 1.0, 0.0, 1.0, 0.0, 0.0, 1.0, 0.0, 1.0, 1.0, 0.0, 1.0, 0.5, 1.0, 0.5975, 0.9904, 0.6913, 0.9619, 0.7778, 0.9157, 0.8536, 0.8536, 0.9157, 0.7778, 0.9619, 0.6913, 0.9904, 0.5975, 1.0, 0.5, 0.9904, 0.4025, 0.9619, 0.3087, 0.9157, 0.2222, 0.8536, 0.1464, 0.7778, 0.08427, 0.6913, 0.03806, 0.5975, 0.009607, 0.5, 0.0, 0.4025, 0.009607, 0.3087, 0.03806, 0.2222, 0.08427, 0.1464, 0.1464, 0.08426, 0.2222, 0.03806, 0.3087, 0.009607, 0.4025, 0.0, 0.5, 0.009607, 0.5975, 0.03806, 0.6913, 0.08427, 0.7778, 0.1464, 0.8536, 0.2222, 0.9157, 0.3087, 0.9619, 0.4025, 0.9904, 0.0, 0.0, 1.0, 0.0, 1.0, 1.0, 0.0, 1.0, 0.5, 1.0, 0.5975, 0.9904, 0.6913, 0.9619, 0.7778, 0.9157, 0.8536, 0.8536, 0.9157, 0.7778, 0.9619, 0.6913, 0.9904, 0.5975, 1.0, 0.5, 0.9904, 0.4025, 0.9619, 0.3087, 0.9157, 0.2222, 0.8536, 0.1464, 0.7778, 0.08427, 0.6913, 0.03806, 0.5975, 0.009607, 0.5, 0.0, 0.4025, 0.009607, 0.3087, 0.03806, 0.2222, 0.08427, 0.1464, 0.1464, 0.08426, 0.2222, 0.03806, 0.3087, 0.009607, 0.4025, 0.0, 0.5, 0.009607, 0.5975, 0.03806, 0.6913, 0.08427, 0.7778, 0.1464, 0.8536, 0.2222, 0.9157, 0.3087, 0.9619, 0.4025, 0.9904, 0.0, 0.0, 1.0, 0.0, 1.0, 1.0, 0.0, 1.0, 0.0, 0.0, 1.0, 0.0, 1.0, 1.0, 0.0, 1.0, 0.0, 0.0, 1.0, 0.0, 1.0, 1.0, 0.0, 1.0, 0.0, 0.0, 1.0, 0.0, 1.0, 1.0, 0.0, 1.0, 0.0, 0.0, 1.0, 0.0, 1.0, 1.0, 0.0, 1.0, 0.0, 0.0, 1.0, 0.0, 1.0, 1.0, 0.0, 1.0, 0.0, 0.0, 1.0, 0.0, 1.0, 1.0, 0.0, 1.0, 0.0, 0.0, 1.0, 0.0, 1.0, 1.0, 0.0, 1.0, 0.0, 0.0, 1.0, 0.0, 1.0, 1.0, 0.0, 1.0, 0.0, 0.0, 1.0, 0.0, 1.0, 1.0, 0.0, 1.0, 0.0, 0.0, 1.0, 0.0, 1.0, 1.0, 0.0, 1.0, 0.0, 0.0, 1.0, 0.0, 1.0, 1.0, 0.0, 1.0, 0.0, 0.0, 1.0, 0.0, 1.0, 1.0, 0.0, 1.0, 0.0, 0.0, 1.0, 0.0, 1.0, 1.0, 0.0, 1.0, 0.0, 0.0, 1.0, 0.0, 1.0, 1.0, 0.0, 1.0, 0.0, 0.0, 1.0, 0.0, 1.0, 1.0, 0.0, 1.0, 0.0, 0.0, 1.0, 0.0, 1.0, 1.0, 0.0, 1.0, 0.0, 0.0, 1.0, 0.0, 1.0, 1.0, 0.0, 1.0, 0.0, 0.0, 1.0, 0.0, 1.0, 1.0, 0.0, 1.0, 0.0, 0.0, 1.0, 0.0, 1.0, 1.0, 0.0, 1.0, 0.0, 0.0, 1.0, 0.0, 1.0, 1.0, 0.0, 1.0, 0.0, 0.0, 1.0, 0.0, 1.0, 1.0, 0.0, 1.0, 0.0, 0.0, 1.0, 0.0, 1.0, 1.0, 0.0, 1.0, 0.0, 0.0, 1.0, 0.0, 1.0, 1.0, 0.0, 1.0, 0.0, 0.0, 1.0, 0.0, 1.0, 1.0, 0.0, 1.0, 0.0, 0.0, 1.0, 0.0, 1.0, 1.0, 0.0, 1.0, 0.0, 0.0, 1.0, 0.0, 1.0, 1.0, 0.0, 1.0, 0.0, 0.0, 1.0, 0.0, 1.0, 1.0, 0.0, 1.0, 0.0, 0.0, 1.0, 0.0, 1.0, 1.0, 0.0, 1.0, 0.0, 0.0, 1.0, 0.0, 1.0, 1.0, 0.0, 1.0, 0.0, 0.0, 1.0, 0.0, 1.0, 1.0, 0.0, 1.0, 0.0, 0.0, 1.0, 0.0, 1.0, 1.0, 0.0, 1.0, 0.0, 0.0, 1.0, 0.0, 1.0, 1.0, 0.0, 1.0, 0.0, 0.0, 1.0, 0.0, 1.0, 1.0, 0.0, 1.0, 0.0, 0.0, 1.0, 0.0, 1.0, 1.0, 0.0, 1.0, 0.0, 0.0, 1.0, 0.0, 1.0, 1.0, 0.0, 1.0, 0.0, 0.0, 1.0, 0.0, 1.0, 1.0, 0.0, 1.0, 0.0, 0.0, 1.0, 0.0, 1.0, 1.0, 0.0, 1.0, 0.0, 0.0, 1.0, 0.0, 1.0, 1.0, 0.0, 1.0, 0.0, 0.0, 1.0, 0.0, 1.0, 1.0, 0.0, 1.0, 0.0, 0.0, 1.0, 0.0, 1.0, 1.0, 0.0, 1.0, 0.0, 0.0, 1.0, 0.0, 1.0, 1.0, 0.0, 1.0, 0.0, 0.0, 1.0, 0.0, 1.0, 1.0, 0.0, 1.0, 0.0, 0.0, 1.0, 0.0, 1.0, 1.0, 0.0, 1.0, 0.0, 0.0, 1.0, 0.0, 1.0, 1.0, 0.0, 1.0, 0.0, 0.0, 1.0, 0.0, 1.0, 1.0, 0.0, 1.0, 0.0, 0.0, 1.0, 0.0, 1.0, 1.0, 0.0, 1.0, 0.0, 0.0, 1.0, 0.0, 1.0, 1.0, 0.0, 1.0, 0.0, 0.0, 1.0, 0.0, 1.0, 1.0, 0.0, 1.0, 0.0, 0.0, 1.0, 0.0, 1.0, 1.0, 0.0, 1.0, 0.0, 0.0, 1.0, 0.0, 1.0, 1.0, 0.0, 1.0, 0.0, 0.0, 1.0, 0.0, 1.0, 1.0, 0.0, 1.0, 0.0, 0.0, 1.0, 0.0, 1.0, 1.0, 0.0, 1.0, 0.0, 0.0, 1.0, 0.0, 1.0, 1.0, 0.0, 1.0, 0.0, 0.0, 1.0, 0.0, 1.0, 1.0, 0.0, 1.0, 0.0, 0.0, 1.0, 0.0, 1.0, 1.0, 0.0, 1.0, 0.0, 0.0, 1.0, 0.0, 1.0, 1.0, 0.0, 1.0, 0.0, 0.0, 1.0, 0.0, 1.0, 1.0, 0.0, 1.0, 0.0, 0.0, 1.0, 0.0, 1.0, 1.0, 0.0, 1.0, 0.0, 0.0, 1.0, 0.0, 1.0, 1.0, 0.0, 1.0, 0.0, 0.0, 1.0, 0.0, 1.0, 1.0, 0.0, 1.0, 0.0, 0.0, 1.0, 0.0, 1.0, 1.0, 0.0, 1.0, 0.0, 0.0, 1.0, 0.0, 1.0, 1.0, 0.0, 1.0, 0.0, 0.0, 1.0, 0.0, 1.0, 1.0, 0.0, 1.0, 0.0, 0.0, 1.0, 0.0, 1.0, 1.0, 0.0, 1.0, 0.0, 0.0, 1.0, 0.0, 1.0, 1.0, 0.0, 1.0, 0.0, 0.0, 1.0, 0.0, 1.0, 1.0, 0.0, 1.0, 0.0, 0.0, 1.0, 0.0, 1.0, 1.0, 0.0, 1.0, 0.0, 0.0, 1.0, 0.0, 1.0, 1.0, 0.0, 1.0, 0.0, 0.0, 1.0, 0.0, 1.0, 1.0, 0.0, 1.0, 0.5, 1.0, 0.5975, 0.9904, 0.6913, 0.9619, 0.7778, 0.9157, 0.8536, 0.8536, 0.9157, 0.7778, 0.9619, 0.6913, 0.9904, 0.5975, 1.0, 0.5, 0.9904, 0.4025, 0.9619, 0.3087, 0.9157, 0.2222, 0.8536, 0.1464, 0.7778, 0.08427, 0.6913, 0.03806, 0.5975, 0.009607, 0.5, 0.0, 0.4025, 0.009607, 0.3087, 0.03806, 0.2222, 0.08427, 0.1464, 0.1464, 0.08426, 0.2222, 0.03806, 0.3087, 0.009607, 0.4025, 0.0, 0.5, 0.009607, 0.5975, 0.03806, 0.6913, 0.08427, 0.7778, 0.1464, 0.8536, 0.2222, 0.9157, 0.3087, 0.9619, 0.4025, 0.9904, 0.0, 0.0, 1.0, 0.0, 1.0, 1.0, 0.0, 1.0, 0.0, 0.0, 1.0, 0.0, 1.0, 1.0, 0.0, 1.0, 0.0, 0.0, 1.0, 0.0, 1.0, 1.0, 0.0, 1.0, 0.0, 0.0, 1.0, 0.0, 1.0, 1.0, 0.0, 1.0, 0.0, 0.0, 1.0, 0.0, 1.0, 1.0, 0.0, 1.0, 0.0, 0.0, 1.0, 0.0, 1.0, 1.0, 0.0, 1.0, 0.0, 0.0, 1.0, 0.0, 1.0, 1.0, 0.0, 1.0, 0.0, 0.0, 1.0, 0.0, 1.0, 1.0, 0.0, 1.0, 0.0, 0.0, 1.0, 0.0, 1.0, 1.0, 0.0, 1.0, 0.0, 0.0, 1.0, 0.0, 1.0, 1.0, 0.0, 1.0, 0.0, 0.0, 1.0, 0.0, 1.0, 1.0, 0.0, 1.0, 0.0, 0.0, 1.0, 0.0, 1.0, 1.0, 0.0, 1.0, 0.0, 0.0, 1.0, 0.0, 1.0, 1.0, 0.0, 1.0, 0.0, 0.0, 1.0, 0.0, 1.0, 1.0, 0.0, 1.0, 0.0, 0.0, 1.0, 0.0, 1.0, 1.0, 0.0, 1.0, 0.0, 0.0, 1.0, 0.0, 1.0, 1.0, 0.0, 1.0, 0.0, 0.0, 1.0, 0.0, 1.0, 1.0, 0.0, 1.0, 0.0, 0.0, 1.0, 0.0, 1.0, 1.0, 0.0, 1.0, 0.0, 0.0, 1.0, 0.0, 1.0, 1.0, 0.0, 1.0, 0.0, 0.0, 1.0, 0.0, 1.0, 1.0, 0.0, 1.0, 0.0, 0.0, 1.0, 0.0, 1.0, 1.0, 0.0, 1.0, 0.0, 0.0, 1.0, 0.0, 1.0, 1.0, 0.0, 1.0, 0.0, 0.0, 1.0, 0.0, 1.0, 1.0, 0.0, 1.0, 0.0, 0.0, 1.0, 0.0, 1.0, 1.0, 0.0, 1.0, 0.0, 0.0, 1.0, 0.0, 1.0, 1.0, 0.0, 1.0, 0.0, 0.0, 1.0, 0.0, 1.0, 1.0, 0.0, 1.0, 0.0, 0.0, 1.0, 0.0, 1.0, 1.0, 0.0, 1.0, 0.0, 0.0, 1.0, 0.0, 1.0, 1.0, 0.0, 1.0, 0.0, 0.0, 1.0, 0.0, 1.0, 1.0, 0.0, 1.0, 0.0, 0.0, 1.0, 0.0, 1.0, 1.0, 0.0, 1.0, 0.0, 0.0, 1.0, 0.0, 1.0, 1.0, 0.0, 1.0, 0.0, 0.0, 1.0, 0.0, 1.0, 1.0, 0.0, 1.0, 0.0, 0.0, 1.0, 0.0, 1.0, 1.0, 0.0, 1.0, 0.0, 0.0, 1.0, 0.0, 1.0, 1.0, 0.0, 1.0, 0.0, 0.0, 1.0, 0.0, 1.0, 1.0, 0.0, 1.0, 0.0, 0.0, 1.0, 0.0, 1.0, 1.0, 0.0, 1.0, 0.0, 0.0, 1.0, 0.0, 1.0, 1.0, 0.0, 1.0, 0.0, 0.0, 1.0, 0.0, 1.0, 1.0, 0.0, 1.0, 0.0, 0.0, 1.0, 0.0, 1.0, 1.0, 0.0, 1.0, 0.0, 0.0, 1.0, 0.0, 1.0, 1.0, 0.0, 1.0, 0.0, 0.0, 1.0, 0.0, 1.0, 1.0, 0.0, 1.0, 0.0, 0.0, 1.0, 0.0, 1.0, 1.0, 0.0, 1.0, 0.0, 0.0, 1.0, 0.0, 1.0, 1.0, 0.0, 1.0, 0.0, 0.0, 1.0, 0.0, 1.0, 1.0, 0.0, 1.0, 0.0, 0.0, 1.0, 0.0, 1.0, 1.0, 0.0, 1.0, 0.0, 0.0, 1.0, 0.0, 1.0, 1.0, 0.0, 1.0, 0.0, 0.0, 1.0, 0.0, 1.0, 1.0, 0.0, 1.0, 0.0, 0.0, 1.0, 0.0, 1.0, 1.0, 0.0, 1.0, 0.0, 0.0, 1.0, 0.0, 1.0, 1.0, 0.0, 1.0, 0.0, 0.0, 1.0, 0.0, 1.0, 1.0, 0.0, 1.0, 0.0, 0.0, 1.0, 0.0, 1.0, 1.0, 0.0, 1.0, 0.0, 0.0, 1.0, 0.0, 1.0, 1.0, 0.0, 1.0, 0.0, 0.0, 1.0, 0.0, 1.0, 1.0, 0.0, 1.0, 0.0, 0.0, 1.0, 0.0, 1.0, 1.0, 0.0, 1.0, 0.0, 0.0, 1.0, 0.0, 1.0, 1.0, 0.0, 1.0, 0.0, 0.0, 1.0, 0.0, 1.0, 1.0, 0.0, 1.0, 0.0, 0.0, 1.0, 0.0, 1.0, 1.0, 0.0, 1.0, 0.0, 0.0, 1.0, 0.0, 1.0, 1.0, 0.0, 1.0, 0.0, 0.0, 1.0, 0.0, 1.0, 1.0, 0.0, 1.0, 0.0, 0.0, 1.0, 0.0, 1.0, 1.0, 0.0, 1.0, 0.0, 0.0, 1.0, 0.0, 1.0, 1.0, 0.0, 1.0, 0.0, 0.0, 1.0, 0.0, 1.0, 1.0, 0.0, 1.0, 0.0, 0.0, 1.0, 0.0, 1.0, 1.0, 0.0, 1.0, 0.5, 1.0, 0.5975, 0.9904, 0.6913, 0.9619, 0.7778, 0.9157, 0.8536, 0.8536, 0.9157, 0.7778, 0.9619, 0.6913, 0.9904, 0.5975, 1.0, 0.5, 0.9904, 0.4025, 0.9619, 0.3087, 0.9157, 0.2222, 0.8536, 0.1464, 0.7778, 0.08427, 0.6913, 0.03806, 0.5975, 0.009607, 0.5, 0.0, 0.4025, 0.009607, 0.3087, 0.03806, 0.2222, 0.08427, 0.1464, 0.1464, 0.08426, 0.2222, 0.03806, 0.3087, 0.009607, 0.4025, 0.0, 0.5, 0.009607, 0.5975, 0.03806, 0.6913, 0.08427, 0.7778, 0.1464, 0.8536, 0.2222, 0.9157, 0.3087, 0.9619, 0.4025, 0.9904, 0.0, 0.0, 1.0, 0.0, 1.0, 1.0, 0.0, 1.0, 0.0, 0.0, 1.0, 0.0, 1.0, 1.0, 0.0, 1.0, 0.0, 0.0, 1.0, 0.0, 1.0, 1.0, 0.0, 1.0, 0.0, 0.0, 1.0, 0.0, 1.0, 1.0, 0.0, 1.0, 0.0, 0.0, 1.0, 0.0, 1.0, 1.0, 0.0, 1.0, 0.0, 0.0, 1.0, 0.0, 1.0, 1.0, 0.0, 1.0, 0.0, 0.0, 1.0, 0.0, 1.0, 1.0, 0.0, 1.0, 0.0, 0.0, 1.0, 0.0, 1.0, 1.0, 0.0, 1.0, 0.0, 0.0, 1.0, 0.0, 1.0, 1.0, 0.0, 1.0, 0.0, 0.0, 1.0, 0.0, 1.0, 1.0, 0.0, 1.0, 0.0, 0.0, 1.0, 0.0, 1.0, 1.0, 0.0, 1.0, 0.0, 0.0, 1.0, 0.0, 1.0, 1.0, 0.0, 1.0, 0.0, 0.0, 1.0, 0.0, 1.0, 1.0, 0.0, 1.0, 0.0, 0.0, 1.0, 0.0, 1.0, 1.0, 0.0, 1.0, 0.0, 0.0, 1.0, 0.0, 1.0, 1.0, 0.0, 1.0, 0.0, 0.0, 1.0, 0.0, 1.0, 1.0, 0.0, 1.0, 0.0, 0.0, 1.0, 0.0, 1.0, 1.0, 0.0, 1.0, 0.0, 0.0, 1.0, 0.0, 1.0, 1.0, 0.0, 1.0, 0.0, 0.0, 1.0, 0.0, 1.0, 1.0, 0.0, 1.0, 0.0, 0.0, 1.0, 0.0, 1.0, 1.0, 0.0, 1.0, 0.0, 0.0, 1.0, 0.0, 1.0, 1.0, 0.0, 1.0, 0.0, 0.0, 1.0, 0.0, 1.0, 1.0, 0.0, 1.0, 0.0, 0.0, 1.0, 0.0, 1.0, 1.0, 0.0, 1.0, 0.0, 0.0, 1.0, 0.0, 1.0, 1.0, 0.0, 1.0, 0.0, 0.0, 1.0, 0.0, 1.0, 1.0, 0.0, 1.0, 0.0, 0.0, 1.0, 0.0, 1.0, 1.0, 0.0, 1.0, 0.0, 0.0, 1.0, 0.0, 1.0, 1.0, 0.0, 1.0, 0.0, 0.0, 1.0, 0.0, 1.0, 1.0, 0.0, 1.0, 0.0, 0.0, 1.0, 0.0, 1.0, 1.0, 0.0, 1.0, 0.0, 0.0, 1.0, 0.0, 1.0, 1.0, 0.0, 1.0, 0.0, 0.0, 1.0, 0.0, 1.0, 1.0, 0.0, 1.0])
me_cylinder_001.use_remesh_preserve_volume = False
me_cylinder_001.use_remesh_preserve_attributes = False
me_cylinder_001.use_mirror_vertex_groups = False
me_cylinder_001.update()

# ---- objects
ob_cube = bpy.data.objects.new('Cube', me_cube_001)
ob_cylinder = bpy.data.objects.new('Cylinder', me_cylinder_001)
ob_lamp = bpy.data.objects.new('Lamp', light_lamp)
ob_camera = bpy.data.objects.new('Camera', cam_camera)

# ---- transforms, parenting, visibility, modifiers, constraints
ob_cube.location = (-0.03336, 1.481, 0.1067)
ob_cube.scale = (0.1723, 0.1723, 0.1723)
ob_cube.display_bounds_type = 'SPHERE'
ob_cube.lineart.crease_threshold = 0.0
_m = ob_cube.modifiers.new('Mirror', 'MIRROR')
_m.use_clip = True
ob_cylinder.parent = ob_cube
ob_cylinder.matrix_parent_inverse = Matrix(((5.803, 0.0, 0.0, 0.1936), (0.0, 5.803, 0.0, -8.596), (0.0, 2.98e-08, 5.803, -0.619), (0.0, 0.0, 0.0, 1.0)))
ob_cylinder.location = (-0.001189, 0.0379, -0.9968)
ob_cylinder.rotation_euler = (1.571, 2.173e-16, 2.676e-16)
ob_cylinder.scale = (0.06167, 0.06167, 0.06167)
ob_cylinder.lineart.crease_threshold = 0.0
_m = ob_cylinder.modifiers.new('Mirror', 'MIRROR')
ob_lamp.location = (4.076, 1.005, 5.904)
ob_lamp.rotation_euler = (0.6503, 0.05522, 1.866)
ob_lamp.lock_rotations_4d = False
ob_lamp.empty_display_type = 'ARROWS'
ob_lamp.color = (0.0, 0.0, 0.0, 0.0)
ob_lamp.lineart.crease_threshold = 0.0
ob_camera.location = (7.481, -6.508, 5.344)
ob_camera.rotation_euler = (1.109, 0.01082, 0.8149)
ob_camera.lock_rotations_4d = False
ob_camera.empty_display_type = 'ARROWS'
ob_camera.color = (0.0, 0.0, 0.0, 0.0)
ob_camera.display_type = 'WIRE'
ob_camera.lineart.crease_threshold = 0.0

# ---- collection membership
col_collection_1.objects.link(ob_cube)
col_collection_1.objects.link(ob_cylinder)
col_collection_1.objects.link(ob_lamp)
col_collection_1.objects.link(ob_camera)

# ---- scene / render settings (as saved in the file)
scene.camera = ob_camera
scene.frame_start = 1; scene.frame_end = 250; scene.frame_set(143)
scene.render.engine = 'BLENDER_EEVEE_NEXT'
scene.render.resolution_percentage = 50
scene.render.dither_intensity = 0.0
scene.cycles.use_denoising = False
scene.cycles.samples = 10
scene.cycles.sampling_pattern = 'TABULATED_SOBOL'
scene.cycles.light_sampling_threshold = 0.0
scene.cycles.use_adaptive_sampling = False
scene.cycles.use_light_tree = False
scene.cycles.blur_glossy = 0.0
scene.cycles.pixel_filter_type = 'GAUSSIAN'
scene.cycles.sample_clamp_indirect = 0.0
scene.view_settings.view_transform = 'Standard'
bpy.context.view_layer.update()
